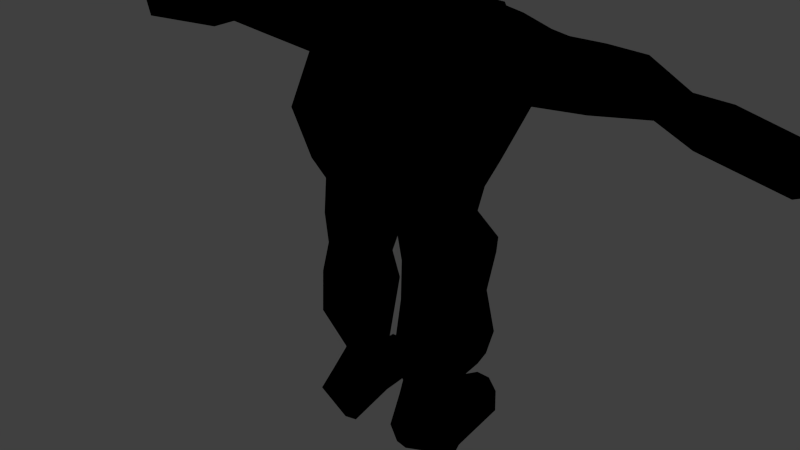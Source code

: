 # Source: RockGolem.blend  (saved by Blender 2.69.0; exported with 4.5.12 LTS)
import bpy
from mathutils import Matrix  # noqa: F401  (used for matrix-valued properties, if any)

bpy.ops.wm.read_factory_settings(use_empty=True)
scene = bpy.context.scene
scene.name = 'Scene'

# ---- collections
col_collection_1 = bpy.data.collections.new('Collection 1'); scene.collection.children.link(col_collection_1)

# ---- materials (node trees are filled in below, after node groups)
mat_material = bpy.data.materials.new('Material')
mat_material.alpha_threshold = 0.0
mat_material.use_transparent_shadow = False
mat_material.roughness = 0.5
mat_material.line_color = (0.0, 0.0, 0.0, 1.0)

# ---- material node trees
mat_material.use_nodes = True; mat_material.node_tree.nodes.clear()
_N = mat_material.node_tree.nodes; _L = mat_material.node_tree.links
n0 = _N.new('NodeUndefined'); n0.name = 'Output'; n0.location = (300, 300)
n0.inputs[1].default_value = 1.0
n1 = _N.new('NodeUndefined'); n1.name = 'Material'; n1.location = (10, 300)
n1.inputs[1].default_value = (0.0, 0.0, 0.0, 1.0)
n1.inputs[2].default_value = 0.0
n1.inputs[3].default_value = (0.0, 0.0, 0.0)
n2 = _N.new('NodeUndefined'); n2.name = 'Texture'; n2.location = (-255, 299)
n2.inputs[0].default_value = (0.0, 0.0, 0.0)
_L.new(n1.outputs[0], n0.inputs[0])
_L.new(n2.outputs[1], n1.inputs[0])

# ---- world
world_world = bpy.data.worlds.new('World'); scene.world = world_world
world_world.color = (0.05088, 0.05088, 0.05088)
world_world.use_sun_shadow = False
world_world.sun_shadow_jitter_overblur = 0.0
world_world.cycles.sampling_method = 'MANUAL'
world_world.cycles.sample_map_resolution = 256

# ---- meshes
me_cube = bpy.data.meshes.new('Cube')
me_cube.from_pydata([(-0.008116, -0.1611, 1.574), (0.005381, 0.5052, 1.356), (0.2783, 0.2224, 1.179), (0.07654, 0.1771, 0.8716), (0.3394, 0.1571, 1.179), (0.1622, 0.2887, 1.338), (0.1364, 0.3846, 1.379), (0.3445, 0.2402, 1.375), (0.2712, -0.123, 1.03), (1.069, 0.1507, 1.602), (1.015, -0.02974, 1.565), (0.3661, 0.2446, 1.593), (0.1056, -0.1216, 0.8004), (0.0, 0.2846, 1.731), (0.1584, 0.2347, 1.748), (0.2047, 0.3985, 1.51), (0.1934, -0.03555, 1.708), (0.3876, -0.06887, 1.497), (0.3365, -0.2256, 1.335), (0.2008, 0.1575, 0.984), (0.1165, -0.1544, 1.441), (-0.00238, 0.205, 0.8901), (0.0, -0.05961, 1.718), (0.5417, 0.04244, 1.737), (1.447, 0.02563, 1.414), (0.006499, 0.5806, 1.515), (0.1864, 0.01488, 1.756), (0.002916, 0.05348, 1.641), (-0.007327, -0.04538, 0.989), (0.3559, -0.1026, 0.005792), (0.0, -0.1248, 1.728), (0.1249, 0.0493, 0.7431), (0.2608, 0.2599, 0.1385), (0.1115, -0.1579, -0.01485), (0.1022, -0.1877, 0.08253), (0.09687, 0.2559, 0.04803), (1.051, -0.01324, 1.62), (1.461, 0.1221, 1.5), (1.473, 0.02888, 1.491), (0.238, -0.06248, 0.2455), (0.3095, -0.08196, 0.4115), (0.2652, -0.1357, 0.6366), (-1.214, 0.2364, 1.379), (-1.223, 0.3153, 1.384), (-0.7762, 0.03837, 1.55), (-0.7689, -0.01738, 1.546), (-0.7762, 0.1306, 1.537), (-1.205, 0.3349, 1.402), (-1.181, 0.1576, 1.384), (-1.268, 0.3073, 1.5), (-1.235, 0.3314, 1.437), (-0.8249, 0.1541, 1.574), (-0.7231, 0.09959, 1.693), (-0.7126, 0.1568, 1.679), (-1.355, 0.2202, 1.559), (-1.078, 0.1827, 1.423), (-0.6073, -0.08471, 1.526), (-0.6653, -0.06752, 1.631), (0.1233, 0.082, 0.4601), (0.1042, 0.02886, 0.4969), (0.3884, 0.08525, 0.8506), (0.3961, 0.04487, 0.6114), (0.1173, 0.09796, 0.3932), (0.3817, 0.104, 0.9027), (0.1815, 0.2231, 1.161), (0.07992, 0.2468, 1.114), (-0.0823, 0.2468, 1.114), (-0.1815, 0.2231, 1.161), (0.08956, 0.214, 1.026), (0.4038, 0.04488, 0.5437), (0.2423, 0.1357, 0.6301), (0.1006, -0.02271, 0.6378), (0.3775, 0.02582, 0.7575), (0.1895, -0.101, 0.9229), (0.2659, -0.1202, 0.8963), (0.002385, 0.2286, 1.012), (0.1042, 0.006484, 0.6015), (-0.2276, 0.1263, 0.8704), (-0.3509, -0.02981, 1.259), (-0.3744, 0.07497, 0.8246), (-0.3221, 0.04336, 1.167), (-0.4385, 0.1318, 1.356), (-0.3869, 0.1548, 1.355), (-0.3474, 0.08289, 0.8828), (-0.3501, 0.1374, 1.31), (0.2301, 0.1306, 0.8717), (0.2701, 0.1573, 1.081), (0.3509, -0.02981, 1.259), (0.3294, -0.09595, 1.264), (0.3039, -0.1743, 1.183), (0.3221, 0.04336, 1.167), (0.4385, 0.1318, 1.356), (0.3869, 0.1548, 1.355), (0.3501, 0.1374, 1.31), (0.311, -0.07642, 1.145), (0.3325, -0.01028, 1.14), (-0.2701, 0.1573, 1.081), (-0.3325, -0.01028, 1.14), (-0.3294, -0.09595, 1.264), (-0.3039, -0.1743, 1.183), (-0.2552, -0.1227, 0.8937), (-0.311, -0.07642, 1.145), (0.09921, 0.1812, 0.9371), (0.1528, 0.1431, 0.8826), (-0.1527, 0.143, 0.8826), (-0.1016, 0.1812, 0.9371), (0.08514, -0.01496, 0.8192), (0.1739, -0.1501, 0.5109), (0.1043, -0.149, 0.5134), (0.3694, 0.01933, 0.7015), (0.3288, 0.07734, 0.3326), (0.2229, 0.1128, 0.3987), (0.1598, 0.1013, 0.3784), (0.3248, -0.04346, 0.6862), (0.3871, 0.04768, 0.4221), (0.3328, -0.04456, 0.6239), (0.3323, -0.04674, 0.5907), (0.3799, -0.01036, 0.4712), (0.3123, 0.1124, 0.3739), (0.287, -0.09433, 0.1364), (0.2994, -0.0632, 0.132), (0.2987, -0.05859, 0.09506), (0.2763, -0.1189, 0.5305), (0.1226, -0.1008, 0.9443), (0.3268, 0.08318, 1.1), (0.3003, -0.1095, 1.147), (0.2396, 0.1899, 1.081), (-0.1887, -0.1013, 0.9227), (-0.1226, -0.1008, 0.9443), (-0.2212, 0.1133, 0.6335), (-0.1233, 0.082, 0.4601), (-0.1042, 0.02886, 0.4969), (-0.3745, 0.01026, 0.737), (-0.3875, -0.006843, 0.5944), (-0.1042, 0.006429, 0.6015), (0.04916, -0.08349, 0.8947), (-0.1971, -0.1014, 0.991), (-0.3003, -0.1095, 1.147), (-0.05648, -0.08349, 0.8947), (-0.3267, 0.08316, 1.1), (-0.3735, -0.01165, 0.6791), (-0.2949, 0.08218, 0.9454), (-0.2396, 0.1899, 1.081), (-0.3365, 0.03956, 0.9244), (-0.3965, -0.02867, 0.5349), (-0.1005, -0.02281, 0.6379), (-0.08514, -0.01496, 0.8192), (-0.1191, -0.04568, 0.6929), (-0.2964, -0.1332, 0.5281), (-0.3369, 0.07534, 0.7373), (-0.174, -0.1501, 0.5109), (-0.1043, -0.149, 0.5134), (-0.1784, -0.1437, 0.4604), (-0.3912, -0.004294, 0.4245), (-0.3205, 0.04841, 0.348), (-0.3352, 0.002241, 0.3188), (-0.2133, 0.1023, 0.4063), (-0.1173, 0.09796, 0.3932), (-0.1594, 0.1008, 0.3788), (-0.3249, -0.06545, 0.6747), (-0.1208, 0.07188, 0.3545), (-0.2805, 0.0821, 0.3895), (-0.287, -0.09433, 0.1364), (-0.2994, -0.0632, 0.132), (-0.2987, -0.05859, 0.09506), (-0.2025, -0.1357, 0.3999), (-0.001915, 0.3924, 1.679), (0.04648, 0.3713, 1.698), (-0.04648, 0.3713, 1.698), (0.1408, 0.4447, 1.48), (-0.138, 0.4421, 1.48), (0.05306, 0.4252, 1.671), (0.01219, 0.5644, 1.409), (-0.05497, 0.4252, 1.671), (0.1231, 0.5563, 1.519), (-0.1267, 0.5448, 1.523), (0.1705, 0.3915, 1.444), (-0.1705, 0.3915, 1.444), (-0.07998, 0.574, 1.563), (0.1044, 0.4355, 1.413), (-0.1024, 0.4338, 1.415), (0.05964, 0.4792, 1.645), (0.07441, 0.5708, 1.562), (0.1419, 0.4583, 1.587), (0.2854, 0.3215, 1.552), (0.1639, 0.4283, 1.587), (0.232, 0.3819, 1.587), (0.1935, 0.3925, 1.582), (0.2245, 0.3471, 1.466), (-0.04143, 0.5693, 1.471), (-0.004743, 0.5748, 1.58), (-0.1421, 0.4586, 1.587), (-0.2854, 0.3215, 1.552), (-0.1639, 0.4283, 1.587), (-0.232, 0.3819, 1.587), (-0.1935, 0.3925, 1.582), (-0.2245, 0.3471, 1.466), (-0.00611, 0.4547, 1.655), (-0.06167, 0.5689, 1.517), (0.03878, 0.3667, 1.315), (0.08076, 0.3744, 1.335), (-0.5417, 0.04244, 1.737), (-1.447, 0.03053, 1.411), (-0.1864, 0.01488, 1.756), (-0.3559, -0.1026, 0.005792), (-0.1211, 0.04375, 0.7439), (-0.2608, 0.2599, 0.1385), (-0.1115, -0.1579, -0.01485), (-0.1022, -0.1877, 0.08253), (-0.09687, 0.2559, 0.04803), (-1.026, 0.02675, 1.596), (-1.475, 0.01381, 1.5), (-1.473, 0.03086, 1.49), (-0.2215, -0.08519, 0.2641), (-0.3279, -0.1074, 0.4091), (-0.2861, -0.1402, 0.63), (1.5, 0.2408, 1.489), (1.447, 0.2517, 1.39), (1.489, 0.1807, 1.382), (1.158, -0.04398, 1.51), (0.06161, -0.08025, 0.1577), (0.2384, -0.1791, 0.09989), (0.1193, -0.1063, 0.2214), (0.3233, -0.02348, -0.007714), (0.163, -0.1651, -0.01851), (0.242, -0.01379, 0.1836), (0.17, 0.3028, 0.005033), (0.2692, 0.3026, 0.0503), (0.1388, 0.1868, 0.1321), (0.3458, 0.1179, 0.06608), (0.1693, 0.3057, 0.1023), (0.2952, 0.2669, -0.01667), (0.215, 0.177, -0.03108), (0.1267, 0.05995, 0.01108), (0.1164, 0.1341, 0.5375), (0.3293, 0.1192, 0.6495), (0.1182, 0.06177, 0.2489), (0.2349, 0.07734, 0.2946), (0.07989, -0.08937, 0.5318), (0.1179, 0.01007, 0.1581), (0.1565, 0.04735, 0.08679), (0.07994, -0.04451, 0.3226), (0.3653, 0.127, 0.4738), (0.06463, 0.09169, 0.8381), (-0.001952, 0.01472, 0.8805), (0.09541, -0.1621, 0.3836), (0.284, -0.1157, 0.7597), (0.1133, -0.1359, 0.6432), (0.262, 0.0002237, 0.2383), (0.1058, 0.1309, 0.7811), (0.131, 0.1065, 0.6701), (0.204, 0.1429, 0.5075), (0.2835, -0.02104, 0.1118), (0.269, 0.1185, 0.7549), (0.3407, 0.02292, 1.025), (0.3724, -0.06754, 0.8658), (0.3486, 0.2454, 1.712), (0.9232, -0.06466, 1.684), (0.8352, -0.07014, 1.729), (0.9451, 0.03535, 1.74), (0.5205, 0.1568, 1.709), (1.015, 0.1547, 1.541), (1.088, 0.05874, 1.647), (1.212, 0.0897, 1.63), (3.725e-09, -0.1568, 1.626), (0.1027, -0.05722, 1.679), (0.0, -0.1193, 1.137), (0.1397, -0.07995, 1.088), (0.2557, -0.2121, 1.149), (-0.01053, 0.5174, 1.632), (0.1167, 0.5076, 1.597), (0.09436, 0.5331, 1.429), (0.1625, 0.46, 1.51), (0.1231, 0.458, 1.664), (0.1822, 0.3864, 1.653), (-0.08596, 0.1274, 1.753), (0.2593, 0.3654, 1.665), (1.217, -0.02461, 1.586), (0.3608, 0.1177, 1.442), (0.827, -0.1006, 1.556), (0.4343, 0.1526, 1.53), (0.3301, 0.07746, 1.314), (0.6349, 0.1535, 1.607), (0.3059, -0.1706, 1.447), (0.5231, -0.005022, 1.526), (0.5036, -0.03448, 1.706), (0.2643, -0.07205, 1.692), (0.5376, 0.1065, 1.534), (0.8, 0.03101, 1.747), (0.9046, 0.1567, 1.65), (0.08119, 0.4541, 1.345), (0.08088, 0.2954, 1.325), (0.00715, 0.2522, 1.134), (-0.003272, 0.3383, 1.305), (0.2442, 0.2957, 1.421), (-0.00332, 0.438, 1.304), (0.1163, -0.2087, 1.325), (0.0, -0.268, 1.381), (9.313e-10, -0.2173, 1.328), (0.1274, 0.162, 1.756), (0.1563, 0.08372, 1.757), (0.09347, -0.1134, 1.615), (-1.5, 0.2414, 1.489), (-1.489, 0.1825, 1.382), (-1.103, 0.06108, 1.44), (-0.06161, -0.08025, 0.1577), (-0.2384, -0.1791, 0.09989), (-0.1193, -0.1063, 0.2214), (-0.3233, -0.02348, -0.007714), (-0.163, -0.1651, -0.01851), (-0.2415, -0.0146, 0.1843), (-0.17, 0.3028, 0.005033), (-0.2692, 0.3026, 0.0503), (-0.1388, 0.1868, 0.1321), (-0.3458, 0.1179, 0.06608), (-0.1693, 0.3057, 0.1023), (-0.2952, 0.2669, -0.01667), (-0.215, 0.177, -0.03108), (-0.1267, 0.05995, 0.01108), (-0.1164, 0.1341, 0.5375), (-0.2917, 0.07114, 0.649), (-0.1182, 0.06177, 0.2489), (-0.2272, 0.0653, 0.303), (-0.07989, -0.08937, 0.5318), (-0.1179, 0.01007, 0.1581), (-0.1565, 0.04735, 0.08679), (-0.07994, -0.04452, 0.3226), (-0.3202, 0.0902, 0.4862), (-0.06463, 0.09169, 0.8381), (-0.0954, -0.1621, 0.3836), (-0.2679, -0.1229, 0.7521), (-0.1133, -0.1359, 0.6432), (-0.2484, -0.02192, 0.2539), (-0.1045, 0.1284, 0.7813), (-0.1284, 0.1022, 0.6712), (-0.2006, 0.1398, 0.5086), (-0.2835, -0.02104, 0.1118), (-0.2742, 0.0995, 0.7527), (-0.3157, 0.01008, 1.021), (-0.324, -0.08206, 0.8499), (-0.3486, 0.2454, 1.712), (-0.9229, -0.06436, 1.684), (-0.8352, -0.07014, 1.729), (-0.9451, 0.0354, 1.74), (-0.5205, 0.1568, 1.709), (-0.9928, 0.1973, 1.518), (-1.068, 0.09757, 1.628), (-1.211, 0.1167, 1.66), (-0.1027, -0.05722, 1.679), (-0.1397, -0.07995, 1.088), (-0.2557, -0.2121, 1.149), (-0.124, 0.5155, 1.597), (-0.08574, 0.5264, 1.43), (-0.1594, 0.4573, 1.51), (-0.1231, 0.458, 1.664), (-0.1822, 0.3864, 1.653), (0.08596, 0.1274, 1.753), (-0.2593, 0.3654, 1.665), (-1.18, 0.04056, 1.545), (-0.3608, 0.1177, 1.442), (-0.827, -0.1006, 1.556), (-0.4343, 0.1526, 1.53), (-0.3301, 0.07746, 1.314), (-0.6349, 0.1535, 1.607), (-0.3059, -0.1706, 1.447), (-0.5231, -0.005022, 1.526), (-0.5036, -0.03448, 1.706), (-0.2643, -0.07205, 1.692), (-0.5376, 0.1065, 1.534), (-0.8, 0.03101, 1.747), (-0.9045, 0.1569, 1.65), (-0.08064, 0.4535, 1.346), (-0.08088, 0.2954, 1.325), (-0.2442, 0.2957, 1.421), (-0.1163, -0.2087, 1.325), (-0.1274, 0.162, 1.756), (-0.1563, 0.08372, 1.757), (-0.09347, -0.1134, 1.615), (-0.2783, 0.2224, 1.179), (-0.07654, 0.1771, 0.8716), (-0.3394, 0.1571, 1.179), (-0.1622, 0.2887, 1.338), (-0.1364, 0.3846, 1.379), (-0.3445, 0.2402, 1.375), (-0.2712, -0.123, 1.03), (-1.049, 0.1962, 1.581), (-0.9826, 0.01672, 1.534), (-0.3661, 0.2446, 1.593), (-0.1056, -0.1216, 0.8004), (-0.1584, 0.2347, 1.748), (-0.2047, 0.3985, 1.51), (-0.1934, -0.03555, 1.708), (-0.3876, -0.06887, 1.497), (-0.3365, -0.2256, 1.335), (-0.2008, 0.1575, 0.984), (-0.1165, -0.1544, 1.441), (-1.447, 0.2572, 1.387)], [], [(261, 10, 287), (99, 393, 98), (99, 384, 350), (100, 384, 339), (349, 128, 28), (98, 137, 99), (101, 78, 97), (102, 21, 68), (102, 19, 3), (103, 19, 85), (103, 249, 3), (104, 333, 77), (104, 394, 379), (105, 394, 66), (105, 21, 379), (106, 12, 244), (106, 243, 31), (107, 41, 247), (107, 245, 40), (108, 245, 107), (108, 247, 238), (109, 235, 72), (61, 115, 69), (110, 248, 237), (242, 118, 111), (111, 251, 242), (111, 237, 236), (112, 251, 111), (112, 236, 62), (113, 61, 109), (113, 246, 41), (114, 40, 110), (114, 242, 69), (115, 61, 113), (69, 117, 114), (116, 69, 115), (40, 122, 107), (117, 69, 116), (117, 40, 114), (118, 237, 111), (118, 242, 110), (119, 39, 221), (248, 120, 225), (120, 248, 119), (225, 121, 252), (121, 225, 120), (121, 29, 252), (122, 40, 116), (122, 41, 107), (123, 12, 73), (123, 267, 28), (124, 4, 90), (124, 254, 86), (125, 8, 94), (125, 88, 89), (126, 2, 86), (126, 19, 64), (100, 136, 384), (127, 330, 388), (128, 349, 127), (28, 138, 244), (129, 335, 320), (129, 337, 334), (326, 131, 323), (319, 157, 335), (131, 326, 130), (323, 145, 331), (132, 339, 79), (338, 141, 83), (320, 140, 132), (215, 150, 331), (134, 323, 131), (134, 334, 205), (135, 12, 123), (135, 28, 244), (136, 100, 127), (136, 349, 384), (137, 98, 101), (137, 384, 99), (138, 28, 128), (138, 388, 244), (139, 380, 96), (139, 338, 80), (140, 320, 133), (140, 330, 132), (141, 77, 83), (141, 338, 394), (142, 394, 96), (142, 378, 67), (143, 338, 83), (143, 79, 339), (144, 215, 133), (335, 156, 327), (145, 323, 134), (331, 147, 388), (146, 328, 244), (146, 388, 205), (147, 331, 145), (147, 205, 388), (148, 215, 144), (327, 153, 144), (149, 320, 132), (149, 79, 337), (150, 215, 148), (331, 151, 323), (151, 331, 150), (151, 329, 323), (152, 329, 150), (152, 148, 214), (153, 214, 144), (332, 154, 322), (153, 155, 214), (213, 162, 306), (155, 153, 154), (155, 332, 214), (327, 161, 154), (133, 159, 140), (157, 319, 130), (335, 158, 156), (158, 335, 157), (158, 321, 156), (159, 330, 140), (159, 133, 215), (160, 321, 157), (160, 130, 326), (161, 327, 156), (161, 322, 154), (162, 204, 306), (162, 213, 332), (163, 204, 162), (163, 332, 310), (164, 204, 163), (164, 310, 336), (165, 329, 152), (165, 214, 213), (270, 182, 269), (273, 167, 274), (175, 198, 189), (167, 13, 274), (168, 354, 355), (6, 176, 294), (169, 271, 272), (382, 180, 371), (170, 390, 353), (348, 377, 264), (269, 181, 270), (172, 25, 271), (172, 1, 352), (173, 354, 168), (13, 167, 166), (174, 271, 25), (174, 270, 272), (353, 191, 351), (175, 352, 353), (176, 6, 169), (25, 198, 178), (177, 390, 170), (177, 382, 373), (291, 200, 6), (178, 351, 269), (179, 271, 169), (179, 6, 290), (180, 382, 170), (180, 352, 371), (181, 269, 171), (181, 273, 270), (182, 270, 174), (269, 190, 178), (183, 272, 270), (294, 188, 184), (184, 11, 294), (276, 186, 274), (185, 15, 183), (185, 273, 274), (186, 276, 184), (274, 187, 185), (187, 274, 186), (187, 15, 185), (188, 15, 184), (188, 294, 176), (189, 352, 175), (189, 25, 172), (190, 269, 182), (190, 25, 178), (191, 354, 351), (191, 353, 390), (373, 196, 177), (192, 387, 357), (193, 354, 191), (390, 196, 192), (194, 390, 192), (194, 357, 355), (195, 390, 194), (195, 355, 193), (196, 373, 192), (196, 390, 177), (197, 269, 173), (171, 166, 167), (198, 25, 189), (198, 175, 178), (199, 295, 290), (199, 291, 293), (200, 291, 199), (200, 290, 6), (38, 37, 277), (44, 386, 345), (289, 262, 9), (370, 53, 363), (219, 10, 24), (279, 258, 285), (260, 289, 282), (23, 289, 260), (289, 23, 288), (285, 288, 23), (23, 26, 285), (258, 288, 285), (263, 277, 37), (10, 284, 287), (98, 392, 78), (44, 368, 365), (45, 365, 360), (344, 53, 52), (363, 51, 370), (345, 46, 44), (48, 386, 304), (53, 370, 52), (57, 366, 342), (78, 392, 362), (261, 9, 217), (277, 24, 38), (24, 277, 219), (28, 135, 123), (385, 50, 49), (310, 164, 163), (42, 55, 48), (386, 45, 360), (303, 43, 42), (214, 165, 152), (334, 131, 130), (79, 149, 132), (334, 130, 319), (148, 152, 150), (321, 158, 157), (388, 146, 244), (205, 147, 145), (328, 146, 205), (330, 100, 339), (214, 148, 144), (78, 101, 98), (388, 128, 127), (338, 139, 96), (348, 22, 391), (332, 163, 162), (204, 164, 336), (327, 154, 153), (322, 161, 156), (329, 151, 150), (334, 134, 131), (130, 160, 157), (335, 129, 334), (320, 149, 337), (332, 155, 154), (205, 145, 134), (385, 49, 347), (253, 85, 63), (361, 82, 81), (357, 194, 192), (273, 171, 167), (6, 179, 169), (387, 192, 373), (166, 173, 168), (380, 82, 383), (365, 45, 44), (366, 57, 56), (302, 54, 49), (396, 47, 43), (338, 97, 80), (329, 165, 213), (362, 80, 78), (330, 159, 215), (327, 133, 320), (327, 144, 133), (388, 138, 128), (368, 46, 363), (321, 160, 326), (322, 156, 321), (15, 176, 169), (368, 81, 359), (390, 193, 191), (378, 142, 96), (52, 370, 369), (354, 193, 355), (394, 142, 67), (302, 49, 396), (392, 98, 393), (64, 68, 65), (360, 57, 342), (273, 181, 171), (271, 179, 290), (355, 195, 194), (352, 170, 353), (351, 175, 353), (351, 178, 175), (338, 143, 339), (337, 129, 320), (394, 67, 66), (390, 195, 193), (386, 55, 345), (384, 137, 101), (21, 105, 66), (392, 56, 365), (1, 172, 271), (56, 392, 366), (337, 77, 333), (21, 75, 65), (243, 106, 244), (255, 72, 60), (29, 121, 120), (41, 122, 116), (241, 59, 58), (247, 108, 107), (246, 113, 109), (246, 109, 72), (253, 63, 60), (238, 76, 59), (245, 108, 238), (12, 106, 31), (380, 139, 80), (246, 74, 73), (267, 73, 8), (349, 136, 127), (29, 120, 119), (39, 119, 248), (237, 118, 110), (31, 71, 247), (267, 123, 73), (234, 62, 58), (41, 115, 113), (253, 70, 250), (254, 63, 19), (248, 110, 40), (251, 70, 235), (8, 125, 89), (4, 92, 91), (25, 182, 174), (15, 186, 184), (166, 197, 173), (273, 183, 270), (15, 188, 176), (25, 190, 182), (56, 360, 365), (287, 91, 280), (257, 10, 36), (257, 279, 10), (10, 279, 284), (280, 7, 11), (256, 260, 280), (256, 299, 260), (254, 95, 94), (17, 88, 87), (29, 119, 221), (17, 87, 281), (255, 254, 8), (246, 73, 12), (235, 109, 61), (18, 89, 88), (301, 264, 0), (22, 30, 265), (14, 299, 256), (236, 112, 111), (251, 112, 62), (280, 11, 256), (352, 189, 172), (4, 93, 281), (287, 280, 282), (288, 258, 259), (296, 266, 267), (273, 185, 183), (287, 282, 261), (27, 300, 275), (52, 201, 344), (5, 292, 291), (219, 277, 10), (272, 183, 15), (296, 267, 268), (281, 278, 284), (290, 1, 271), (4, 86, 2), (38, 218, 37), (279, 257, 258), (286, 301, 20), (300, 26, 23), (284, 17, 281), (26, 16, 285), (279, 17, 284), (17, 286, 283), (285, 286, 17), (21, 102, 3), (287, 284, 278), (285, 16, 286), (285, 17, 279), (352, 180, 170), (4, 2, 7), (299, 14, 13), (354, 173, 269), (15, 187, 186), (14, 274, 13), (274, 14, 276), (299, 275, 300), (299, 13, 275), (15, 169, 272), (290, 200, 199), (297, 20, 0), (271, 174, 272), (28, 267, 266), (297, 296, 20), (18, 17, 283), (382, 177, 170), (278, 93, 91), (6, 294, 5), (1, 290, 295), (2, 294, 7), (268, 267, 8), (296, 283, 20), (18, 283, 268), (296, 298, 266), (254, 124, 90), (381, 67, 378), (11, 7, 294), (11, 184, 276), (292, 75, 66), (36, 10, 277), (394, 104, 77), (283, 296, 268), (5, 291, 6), (24, 218, 38), (24, 10, 218), (298, 296, 297), (297, 395, 374), (19, 86, 254), (21, 3, 243), (27, 26, 300), (295, 199, 293), (299, 300, 260), (293, 291, 292), (277, 262, 36), (16, 26, 22), (2, 5, 294), (5, 65, 292), (22, 26, 27), (330, 127, 100), (21, 243, 244), (249, 103, 85), (303, 42, 202), (202, 48, 304), (345, 47, 385), (43, 345, 42), (43, 303, 396), (201, 52, 369), (45, 386, 44), (47, 345, 43), (345, 51, 46), (48, 202, 42), (396, 50, 47), (347, 54, 211), (50, 396, 49), (50, 385, 47), (51, 363, 46), (51, 345, 370), (46, 368, 44), (53, 344, 363), (54, 347, 49), (54, 302, 211), (55, 386, 48), (55, 42, 345), (57, 360, 56), (58, 236, 241), (58, 250, 234), (59, 250, 58), (59, 241, 238), (60, 235, 253), (60, 254, 255), (61, 242, 235), (242, 114, 110), (62, 236, 58), (62, 234, 251), (63, 254, 60), (19, 103, 3), (41, 116, 115), (64, 5, 2), (65, 5, 64), (250, 76, 71), (394, 105, 379), (66, 381, 292), (67, 381, 66), (79, 143, 83), (68, 21, 65), (68, 64, 19), (69, 242, 61), (40, 117, 116), (70, 253, 235), (70, 251, 250), (71, 238, 247), (71, 31, 250), (72, 235, 60), (72, 255, 246), (12, 135, 244), (8, 74, 255), (74, 8, 73), (74, 246, 255), (75, 21, 66), (75, 292, 65), (76, 238, 71), (76, 250, 59), (380, 84, 81), (333, 104, 379), (384, 101, 97), (337, 83, 77), (339, 132, 330), (19, 102, 68), (80, 362, 380), (81, 368, 361), (359, 84, 362), (82, 380, 81), (82, 361, 383), (83, 337, 79), (77, 141, 394), (84, 359, 81), (84, 380, 362), (85, 19, 63), (85, 253, 249), (88, 125, 94), (2, 126, 64), (8, 89, 268), (281, 90, 4), (87, 95, 90), (88, 17, 18), (19, 126, 86), (89, 18, 268), (90, 281, 87), (4, 124, 86), (280, 92, 7), (91, 287, 278), (92, 280, 91), (92, 4, 7), (93, 4, 91), (93, 278, 281), (94, 87, 88), (94, 8, 254), (95, 87, 94), (95, 254, 90), (96, 394, 338), (96, 380, 378), (97, 78, 80), (97, 338, 384), (393, 99, 350), (341, 210, 386), (37, 218, 216), (222, 39, 245), (342, 366, 369), (374, 350, 349), (371, 352, 1), (289, 288, 259), (212, 211, 303), (243, 3, 249), (360, 342, 341), (367, 395, 377), (392, 364, 367), (250, 31, 249), (251, 234, 250), (368, 359, 365), (241, 236, 220), (380, 383, 378), (197, 166, 171), (249, 253, 250), (340, 344, 375), (377, 0, 264), (355, 357, 389), (375, 376, 356), (269, 197, 171), (32, 230, 228), (372, 295, 293), (217, 9, 216), (298, 297, 374), (393, 364, 392), (31, 243, 249), (366, 201, 369), (382, 381, 373), (1, 295, 371), (378, 383, 373), (350, 384, 349), (374, 395, 364), (393, 350, 364), (39, 248, 40), (261, 282, 289), (387, 373, 383), (20, 283, 286), (218, 261, 217), (265, 16, 22), (210, 358, 386), (30, 264, 265), (364, 350, 374), (381, 382, 372), (372, 382, 371), (265, 264, 301), (202, 212, 303), (202, 304, 358), (297, 0, 395), (301, 16, 265), (301, 0, 20), (21, 328, 379), (27, 376, 203), (295, 372, 371), (293, 292, 372), (358, 210, 346), (378, 373, 381), (218, 10, 261), (374, 349, 266), (216, 9, 263), (21, 244, 328), (231, 227, 229), (35, 230, 226), (368, 363, 361), (33, 240, 233), (240, 239, 225), (289, 259, 262), (252, 29, 223), (34, 33, 224), (263, 37, 216), (366, 367, 391), (216, 218, 217), (220, 34, 222), (221, 39, 222), (224, 29, 221), (233, 226, 232), (224, 223, 29), (223, 233, 232), (366, 392, 367), (252, 228, 240), (225, 239, 236), (225, 252, 240), (226, 233, 35), (227, 226, 230), (229, 227, 32), (228, 252, 32), (227, 230, 32), (224, 233, 223), (229, 252, 223), (223, 232, 231), (231, 232, 226), (32, 252, 229), (240, 228, 35), (231, 226, 227), (35, 228, 230), (229, 223, 231), (33, 233, 224), (251, 235, 242), (389, 340, 375), (225, 236, 237), (256, 11, 276), (34, 224, 221), (14, 256, 276), (238, 241, 245), (236, 239, 220), (220, 33, 34), (34, 221, 222), (301, 286, 16), (35, 233, 240), (220, 240, 33), (203, 366, 391), (241, 220, 222), (341, 386, 360), (222, 245, 241), (240, 220, 239), (375, 344, 376), (261, 289, 9), (361, 387, 383), (340, 361, 344), (358, 212, 202), (212, 358, 211), (282, 280, 260), (263, 9, 262), (12, 31, 247), (246, 12, 247), (339, 384, 338), (262, 277, 263), (262, 259, 36), (246, 247, 41), (347, 211, 358), (28, 266, 349), (22, 348, 30), (258, 257, 259), (40, 245, 39), (36, 259, 257), (361, 340, 387), (248, 225, 237), (23, 260, 300), (362, 365, 359), (369, 343, 342), (201, 366, 203), (374, 266, 298), (365, 362, 392), (376, 201, 203), (27, 356, 376), (370, 385, 346), (381, 372, 292), (304, 386, 358), (209, 311, 315), (325, 310, 324), (333, 334, 337), (336, 308, 204), (208, 309, 207), (377, 391, 367), (206, 313, 315), (302, 396, 303), (326, 305, 321), (211, 302, 303), (307, 329, 213), (305, 307, 208), (306, 307, 213), (309, 306, 204), (318, 317, 311), (309, 204, 308), (308, 317, 318), (205, 333, 328), (336, 325, 313), (310, 321, 324), (310, 325, 336), (311, 209, 318), (312, 315, 311), (314, 206, 312), (313, 206, 336), (312, 206, 315), (309, 308, 318), (314, 308, 336), (308, 316, 317), (316, 311, 317), (206, 314, 336), (325, 209, 313), (316, 312, 311), (209, 315, 313), (314, 316, 308), (207, 309, 318), (335, 327, 320), (345, 385, 370), (201, 376, 344), (213, 214, 332), (208, 306, 309), (347, 346, 385), (323, 329, 326), (321, 305, 324), (305, 208, 207), (208, 307, 306), (395, 367, 364), (209, 325, 318), (305, 207, 325), (346, 347, 358), (326, 307, 305), (307, 326, 329), (325, 324, 305), (370, 343, 369), (30, 348, 264), (22, 27, 203), (391, 22, 203), (330, 331, 388), (377, 348, 391), (377, 395, 0), (330, 215, 331), (351, 354, 269), (346, 210, 343), (342, 343, 341), (332, 322, 310), (210, 341, 343), (207, 318, 325), (363, 344, 361), (370, 346, 343), (310, 322, 321), (340, 357, 387), (328, 333, 379), (389, 357, 340), (334, 333, 205), (335, 334, 319), (316, 314, 312), (168, 13, 166), (13, 168, 355), (375, 13, 389), (389, 13, 355), (375, 356, 13)])
_uv = me_cube.uv_layers.new(name='UVMap')
_uv.uv.foreach_set('vector', [0.2971, 0.8213, 0.2499, 0.8147, 0.2997, 0.6982, 0.635, 0.6212, 0.6082, 0.589, 0.6458, 0.5954, 0.635, 0.6212, 0.6619, 0.6534, 0.6309, 0.6317, 0.7349, 0.2313, 0.726, 0.2658, 0.72, 0.2189, 0.7587, 0.2859, 0.7675, 0.2491, 0.7969, 0.2657, 0.6458, 0.5954, 0.6538, 0.6244, 0.635, 0.6212, 0.6615, 0.6224, 0.6612, 0.5914, 0.6769, 0.6185, 0.1707, 0.5321, 0.1822, 0.5581, 0.1471, 0.5344, 0.1707, 0.5321, 0.1593, 0.506, 0.1877, 0.5379, 0.1858, 0.5185, 0.1593, 0.506, 0.1889, 0.4986, 0.1858, 0.5185, 0.2122, 0.5306, 0.1877, 0.5379, 0.1858, 0.5975, 0.2123, 0.5851, 0.1894, 0.6171, 0.1858, 0.5975, 0.1593, 0.61, 0.1877, 0.5775, 0.1707, 0.584, 0.1593, 0.61, 0.1234, 0.5786, 0.1707, 0.584, 0.1822, 0.5581, 0.1877, 0.5775, 0.2099, 0.8835, 0.2375, 0.8777, 0.2021, 0.9078, 0.07741, 0.6597, 0.104, 0.6599, 0.09175, 0.6823, 0.3721, 0.3225, 0.3438, 0.2938, 0.3822, 0.2862, 0.3721, 0.3225, 0.3972, 0.3522, 0.339, 0.3521, 0.3897, 0.3192, 0.3972, 0.3522, 0.3721, 0.3225, 0.03026, 0.7313, 0.04013, 0.6989, 0.04489, 0.7293, 0.4983, 0.64, 0.5281, 0.6321, 0.4964, 0.6546, 0.3054, 0.3025, 0.3241, 0.2982, 0.306, 0.32, 0.3292, 0.473, 0.3555, 0.4909, 0.339, 0.4973, 0.2915, 0.4632, 0.3176, 0.477, 0.3112, 0.5002, 0.3112, 0.5002, 0.2824, 0.5049, 0.2915, 0.4632, 0.3112, 0.5002, 0.339, 0.4973, 0.3512, 0.5276, 0.3168, 0.5166, 0.2824, 0.5049, 0.3112, 0.5002, 0.3168, 0.5166, 0.3512, 0.5276, 0.313, 0.5276, 0.3238, 0.282, 0.3054, 0.3025, 0.3098, 0.2788, 0.4867, 0.632, 0.4679, 0.6459, 0.4706, 0.6134, 0.5186, 0.5714, 0.4925, 0.5603, 0.5344, 0.5497, 0.5186, 0.5714, 0.5367, 0.5887, 0.5104, 0.6021, 0.3241, 0.2982, 0.3054, 0.3025, 0.3238, 0.282, 0.5104, 0.6021, 0.5023, 0.5804, 0.5186, 0.5714, 0.3255, 0.3067, 0.306, 0.32, 0.3241, 0.2982, 0.339, 0.3521, 0.3444, 0.321, 0.3721, 0.3225, 0.3166, 0.3385, 0.306, 0.32, 0.3255, 0.3067, 0.5023, 0.5804, 0.4925, 0.5603, 0.5186, 0.5714, 0.3176, 0.477, 0.339, 0.4973, 0.3112, 0.5002, 0.5419, 0.562, 0.5367, 0.5887, 0.5344, 0.5497, 0.3553, 0.4218, 0.3626, 0.3915, 0.3718, 0.4305, 0.7691, 0.7607, 0.7691, 0.7912, 0.7597, 0.7729, 0.5124, 0.4907, 0.5248, 0.5207, 0.5053, 0.4899, 0.5256, 0.5058, 0.5155, 0.4817, 0.5248, 0.4878, 0.5155, 0.4817, 0.5256, 0.5058, 0.5124, 0.4907, 0.5155, 0.4817, 0.5055, 0.4574, 0.5248, 0.4878, 0.3444, 0.321, 0.339, 0.3521, 0.3255, 0.3067, 0.3444, 0.321, 0.3438, 0.2938, 0.3721, 0.3225, 0.3676, 0.209, 0.3779, 0.2455, 0.3514, 0.2171, 0.3676, 0.209, 0.3573, 0.1726, 0.3972, 0.1917, 0.496, 0.7436, 0.5092, 0.7679, 0.4831, 0.7583, 0.496, 0.7436, 0.4842, 0.7214, 0.5189, 0.7424, 0.4482, 0.7441, 0.4528, 0.7136, 0.4557, 0.7456, 0.4482, 0.7441, 0.4435, 0.7747, 0.4302, 0.7495, 0.5289, 0.7439, 0.5292, 0.7708, 0.5189, 0.7424, 0.1334, 0.4958, 0.1593, 0.506, 0.1119, 0.5106, 0.7349, 0.2313, 0.7469, 0.2586, 0.726, 0.2658, 0.7514, 0.2414, 0.7366, 0.1947, 0.7764, 0.2124, 0.7675, 0.2491, 0.7587, 0.2859, 0.7514, 0.2414, 0.6782, 0.9446, 0.6782, 0.9712, 0.6572, 0.9675, 0.2507, 0.6153, 0.2822, 0.6096, 0.2478, 0.6339, 0.2507, 0.6153, 0.2204, 0.6293, 0.2413, 0.5914, 0.1682, 0.7409, 0.1925, 0.7834, 0.1623, 0.7953, 0.2749, 0.5879, 0.313, 0.5883, 0.2822, 0.6096, 0.1925, 0.7834, 0.1682, 0.7409, 0.206, 0.7724, 0.1623, 0.7953, 0.1829, 0.8206, 0.1555, 0.8237, 0.7147, 0.716, 0.685, 0.6951, 0.7227, 0.6892, 0.6928, 0.6455, 0.7175, 0.6575, 0.7208, 0.6737, 0.7405, 0.7307, 0.7145, 0.7319, 0.7147, 0.716, 0.7358, 0.1624, 0.7683, 0.1354, 0.7796, 0.1716, 0.1895, 0.8107, 0.1623, 0.7953, 0.1925, 0.7834, 0.1895, 0.8107, 0.2168, 0.826, 0.2035, 0.8459, 0.3875, 0.2186, 0.3779, 0.2455, 0.3676, 0.209, 0.9928, 0.8662, 0.9928, 0.8914, 0.97, 0.8687, 0.7469, 0.2586, 0.7349, 0.2313, 0.7514, 0.2414, 0.7469, 0.2586, 0.7587, 0.2859, 0.726, 0.2658, 0.6538, 0.6244, 0.6458, 0.5954, 0.6615, 0.6224, 0.6538, 0.6244, 0.6619, 0.6534, 0.635, 0.6212, 0.7866, 0.239, 0.7969, 0.2657, 0.7675, 0.2491, 0.6782, 0.9712, 0.6782, 0.9978, 0.6572, 0.9675, 0.7031, 0.6203, 0.7135, 0.595, 0.7249, 0.6175, 0.7031, 0.6203, 0.6928, 0.6455, 0.6879, 0.6071, 0.7145, 0.7319, 0.7405, 0.7307, 0.7223, 0.7525, 0.7145, 0.7319, 0.686, 0.7213, 0.7147, 0.716, 0.1712, 0.6349, 0.1894, 0.6171, 0.1873, 0.6485, 0.7175, 0.6575, 0.6928, 0.6455, 0.7363, 0.6399, 0.7341, 0.6142, 0.7363, 0.6399, 0.7249, 0.6175, 0.1334, 0.6198, 0.1074, 0.6296, 0.1119, 0.6046, 0.7073, 0.667, 0.6928, 0.6455, 0.7208, 0.6737, 0.7073, 0.667, 0.7227, 0.6892, 0.685, 0.6951, 0.7218, 0.769, 0.6916, 0.753, 0.7223, 0.7525, 0.2822, 0.6096, 0.3095, 0.6132, 0.2893, 0.641, 0.1829, 0.8206, 0.1623, 0.7953, 0.1895, 0.8107, 0.1555, 0.8237, 0.1797, 0.8346, 0.1626, 0.8639, 0.2099, 0.9273, 0.1822, 0.9225, 0.2021, 0.9078, 0.1886, 0.8675, 0.1626, 0.8639, 0.2035, 0.8459, 0.1797, 0.8346, 0.1555, 0.8237, 0.1829, 0.8206, 0.1797, 0.8346, 0.2035, 0.8459, 0.1626, 0.8639, 0.737, 0.1362, 0.7358, 0.1624, 0.7141, 0.1372, 0.7579, 0.7694, 0.7374, 0.7939, 0.7218, 0.769, 0.732, 0.7097, 0.7405, 0.7307, 0.7147, 0.716, 0.225, 0.6457, 0.2025, 0.6555, 0.2204, 0.6293, 0.7683, 0.1354, 0.7358, 0.1624, 0.737, 0.1362, 0.1555, 0.8237, 0.1483, 0.7909, 0.1623, 0.7953, 0.786, 0.1383, 0.7796, 0.1716, 0.7683, 0.1354, 0.1483, 0.7909, 0.1412, 0.7582, 0.1623, 0.7953, 0.7692, 0.1225, 0.7925, 0.1051, 0.7683, 0.1354, 0.7692, 0.1225, 0.737, 0.1362, 0.7339, 0.1054, 0.7374, 0.7939, 0.7167, 0.805, 0.7218, 0.769, 0.7154, 0.962, 0.6953, 0.9422, 0.7209, 0.9396, 0.7374, 0.7939, 0.7505, 0.818, 0.7167, 0.805, 0.6999, 0.9162, 0.7334, 0.9206, 0.7432, 0.9396, 0.7505, 0.818, 0.7374, 0.7939, 0.7597, 0.8067, 0.6916, 0.9539, 0.7154, 0.962, 0.6887, 0.982, 0.2893, 0.641, 0.3144, 0.6307, 0.326, 0.6413, 0.7223, 0.7525, 0.704, 0.7366, 0.7145, 0.7319, 0.208, 0.7552, 0.2207, 0.7915, 0.206, 0.7724, 0.2822, 0.6096, 0.3167, 0.5992, 0.3095, 0.6132, 0.3167, 0.5992, 0.2822, 0.6096, 0.313, 0.5883, 0.3167, 0.5992, 0.3512, 0.5888, 0.3095, 0.6132, 0.704, 0.7366, 0.686, 0.7213, 0.7145, 0.7319, 0.704, 0.7366, 0.7223, 0.7525, 0.6916, 0.753, 0.2006, 0.7456, 0.1953, 0.7188, 0.208, 0.7552, 0.2006, 0.7456, 0.206, 0.7724, 0.1682, 0.7409, 0.3144, 0.6307, 0.2893, 0.641, 0.3095, 0.6132, 0.3144, 0.6307, 0.3371, 0.617, 0.326, 0.6413, 0.7334, 0.9206, 0.7677, 0.9249, 0.7432, 0.9396, 0.7334, 0.9206, 0.6999, 0.9162, 0.7022, 0.9013, 0.7344, 0.9132, 0.7677, 0.9249, 0.7334, 0.9206, 0.7344, 0.9132, 0.7022, 0.9013, 0.7201, 0.8986, 0.7439, 0.9117, 0.7677, 0.9249, 0.7344, 0.9132, 0.7439, 0.9117, 0.7201, 0.8986, 0.7392, 0.9016, 0.7654, 0.1064, 0.7925, 0.1051, 0.7692, 0.1225, 0.7654, 0.1064, 0.7339, 0.1054, 0.7667, 0.07233, 0.8296, 0.4166, 0.8122, 0.4059, 0.8284, 0.3832, 0.8448, 0.4175, 0.8682, 0.3974, 0.8628, 0.4331, 0.6082, 0.9582, 0.5917, 0.9536, 0.5893, 0.9408, 0.8682, 0.3974, 0.8917, 0.3774, 0.8628, 0.4331, 0.8682, 0.3734, 0.8448, 0.3538, 0.8628, 0.3388, 0.568, 0.8287, 0.564, 0.8461, 0.5368, 0.8357, 0.5772, 0.8576, 0.6045, 0.8494, 0.5779, 0.8663, 0.9862, 0.9062, 0.9718, 0.9152, 0.9662, 0.8973, 0.3448, 0.6927, 0.3448, 0.714, 0.338, 0.696, 0.748, 0.4386, 0.751, 0.4214, 0.7895, 0.4281, 0.8284, 0.3832, 0.8387, 0.4013, 0.8296, 0.4166, 0.5795, 0.9219, 0.5745, 0.9492, 0.5581, 0.9213, 0.5795, 0.9219, 0.5852, 0.9076, 0.6035, 0.9321, 0.8535, 0.3714, 0.8448, 0.3538, 0.8682, 0.3734, 0.8917, 0.3774, 0.8682, 0.3974, 0.8622, 0.3812, 0.5453, 0.9427, 0.5581, 0.9213, 0.5745, 0.9492, 0.6036, 0.8737, 0.5881, 0.8904, 0.5779, 0.8663, 0.968, 0.9395, 0.9663, 0.9596, 0.9509, 0.9619, 0.944, 0.9423, 0.9473, 0.9187, 0.968, 0.9395, 0.564, 0.8461, 0.568, 0.8287, 0.5772, 0.8576, 0.5745, 0.9492, 0.5917, 0.9536, 0.5936, 0.9661, 0.4076, 0.9268, 0.4076, 0.946, 0.3949, 0.932, 0.7543, 0.5072, 0.7597, 0.5231, 0.7301, 0.5224, 0.0544, 0.8897, 0.03391, 0.89, 0.0312, 0.877, 0.8114, 0.366, 0.8276, 0.3543, 0.8284, 0.3832, 0.5808, 0.8398, 0.6045, 0.8494, 0.5772, 0.8576, 0.5808, 0.8398, 0.568, 0.8287, 0.5904, 0.8234, 0.3946, 0.9127, 0.4076, 0.9076, 0.3949, 0.932, 0.9718, 0.9152, 0.9473, 0.9187, 0.9662, 0.8973, 0.8387, 0.4013, 0.8284, 0.3832, 0.8535, 0.3994, 0.9464, 0.8858, 0.9623, 0.8803, 0.9623, 0.8964, 0.6082, 0.8847, 0.5881, 0.8904, 0.6036, 0.8737, 0.8284, 0.3832, 0.8118, 0.3852, 0.8114, 0.366, 0.5748, 0.8856, 0.5779, 0.8663, 0.5881, 0.8904, 0.5368, 0.8357, 0.5484, 0.8496, 0.5336, 0.8706, 0.5336, 0.8706, 0.5072, 0.8778, 0.5368, 0.8357, 0.5254, 0.9846, 0.5353, 0.9665, 0.5453, 0.9855, 0.566, 0.8841, 0.56, 0.8635, 0.5748, 0.8856, 0.566, 0.8841, 0.572, 0.9047, 0.5511, 0.8987, 0.5501, 0.8824, 0.5402, 0.9013, 0.5336, 0.8706, 0.5511, 0.8987, 0.5555, 0.8811, 0.566, 0.8841, 0.5453, 0.967, 0.5453, 0.9855, 0.5353, 0.9665, 0.5555, 0.8811, 0.56, 0.8635, 0.566, 0.8841, 0.5484, 0.8496, 0.56, 0.8635, 0.5336, 0.8706, 0.5484, 0.8496, 0.5368, 0.8357, 0.564, 0.8461, 0.5893, 0.9408, 0.6035, 0.9321, 0.6082, 0.9582, 0.5893, 0.9408, 0.5745, 0.9492, 0.5795, 0.9219, 0.8118, 0.3852, 0.8284, 0.3832, 0.8122, 0.4059, 0.5736, 0.9661, 0.5745, 0.9492, 0.5936, 0.9661, 0.9663, 0.9596, 0.9651, 0.9796, 0.9509, 0.9619, 0.9663, 0.9596, 0.968, 0.9395, 0.9851, 0.9398, 0.7301, 0.5224, 0.7394, 0.5068, 0.7543, 0.5072, 0.7233, 0.4892, 0.6977, 0.4871, 0.7252, 0.4574, 0.9751, 0.9597, 0.9651, 0.9796, 0.9663, 0.9596, 0.7488, 0.4913, 0.7394, 0.5068, 0.7233, 0.4892, 0.737, 0.4743, 0.7488, 0.4913, 0.7233, 0.4892, 0.731, 0.9585, 0.7209, 0.9403, 0.7411, 0.9396, 0.7411, 0.9581, 0.7411, 0.9766, 0.731, 0.9585, 0.9856, 0.9584, 0.9862, 0.9771, 0.9751, 0.9597, 0.7394, 0.5068, 0.7301, 0.5224, 0.7233, 0.4892, 0.7394, 0.5068, 0.7488, 0.4913, 0.7543, 0.5072, 0.8453, 0.3861, 0.8284, 0.3832, 0.8535, 0.3714, 0.8535, 0.3994, 0.8622, 0.3812, 0.8682, 0.3974, 0.5917, 0.9536, 0.5745, 0.9492, 0.5893, 0.9408, 0.5917, 0.9536, 0.6082, 0.9582, 0.5936, 0.9661, 0.03596, 0.9001, 0.01752, 0.9106, 0.01327, 0.8902, 0.03596, 0.9001, 0.0544, 0.8897, 0.04332, 0.9107, 0.03391, 0.89, 0.0544, 0.8897, 0.03596, 0.9001, 0.03391, 0.89, 0.01327, 0.8902, 0.0312, 0.877, 0.9486, 0.7695, 0.925, 0.7661, 0.9657, 0.7023, 0.8487, 0.8356, 0.8366, 0.7841, 0.8827, 0.7762, 0.9215, 0.6204, 0.9466, 0.668, 0.9214, 0.6635, 0.7597, 0.603, 0.7603, 0.5528, 0.782, 0.536, 0.2414, 0.8523, 0.2499, 0.8147, 0.2497, 0.9314, 0.1661, 0.08014, 0.1567, 0.03568, 0.2406, 0.02805, 0.3448, 0.9147, 0.3472, 0.8142, 0.3671, 0.882, 0.954, 0.5256, 0.9215, 0.6204, 0.9236, 0.5203, 0.9215, 0.6204, 0.954, 0.5256, 0.9573, 0.5924, 0.9726, 0.5163, 0.9573, 0.5924, 0.954, 0.5256, 0.954, 0.5256, 0.9618, 0.4336, 0.9726, 0.5163, 0.9826, 0.6019, 0.9573, 0.5924, 0.9726, 0.5163, 0.938, 0.7003, 0.9657, 0.7023, 0.925, 0.7661, 0.2499, 0.8147, 0.2715, 0.6912, 0.2997, 0.6982, 0.6458, 0.5954, 0.6297, 0.5373, 0.6612, 0.5914, 0.8487, 0.8356, 0.8739, 0.8947, 0.8458, 0.9022, 0.8347, 0.8393, 0.8458, 0.9022, 0.8114, 0.8269, 0.9236, 0.251, 0.9226, 0.2016, 0.9378, 0.1988, 0.782, 0.536, 0.7824, 0.5858, 0.7597, 0.603, 0.8827, 0.7762, 0.8725, 0.833, 0.8487, 0.8356, 0.7785, 0.8433, 0.7785, 0.9076, 0.7708, 0.8756, 0.9226, 0.2016, 0.9215, 0.1524, 0.9378, 0.1988, 0.6059, 0.4079, 0.6454, 0.4332, 0.559, 0.4274, 0.6612, 0.5914, 0.6297, 0.5373, 0.6831, 0.5686, 0.3715, 0.7822, 0.3541, 0.7704, 0.3933, 0.6657, 0.06338, 0.0866, 0.00956, 0.1387, 0.0, 0.1199, 0.00956, 0.1387, 0.06338, 0.0866, 0.08191, 0.1038, 0.3972, 0.1917, 0.3875, 0.2186, 0.3676, 0.209, 0.7701, 0.6421, 0.7957, 0.694, 0.7787, 0.7001, 0.7201, 0.8986, 0.7439, 0.9117, 0.7344, 0.9132, 0.6338, 0.8743, 0.6466, 0.8402, 0.6539, 0.8653, 0.8366, 0.7841, 0.8347, 0.8393, 0.8114, 0.8269, 0.6497, 0.9446, 0.6134, 0.8772, 0.6338, 0.8743, 0.7339, 0.1054, 0.7654, 0.1064, 0.7692, 0.1225, 0.2168, 0.826, 0.1925, 0.7834, 0.206, 0.7724, 0.7227, 0.6892, 0.732, 0.7097, 0.7147, 0.716, 0.2168, 0.826, 0.206, 0.7724, 0.2207, 0.7915, 0.737, 0.1362, 0.7692, 0.1225, 0.7683, 0.1354, 0.3512, 0.5888, 0.3167, 0.5992, 0.313, 0.5883, 0.2375, 0.932, 0.2099, 0.9273, 0.2021, 0.9078, 0.2035, 0.8459, 0.1797, 0.8346, 0.1829, 0.8206, 0.2146, 0.871, 0.1886, 0.8675, 0.2035, 0.8459, 0.7366, 0.1947, 0.7349, 0.2313, 0.72, 0.2189, 0.7339, 0.1054, 0.737, 0.1362, 0.7141, 0.1372, 0.6612, 0.5914, 0.6615, 0.6224, 0.6458, 0.5954, 0.7764, 0.2124, 0.7675, 0.2491, 0.7514, 0.2414, 0.6928, 0.6455, 0.7031, 0.6203, 0.7249, 0.6175, 0.748, 0.4386, 0.8114, 0.4569, 0.7244, 0.4438, 0.7022, 0.9013, 0.7344, 0.9132, 0.7334, 0.9206, 0.7677, 0.9249, 0.7439, 0.9117, 0.7392, 0.9016, 0.7579, 0.7694, 0.7597, 0.8067, 0.7374, 0.7939, 0.3371, 0.617, 0.3144, 0.6307, 0.3095, 0.6132, 0.7925, 0.1051, 0.786, 0.1383, 0.7683, 0.1354, 0.2168, 0.826, 0.1895, 0.8107, 0.1925, 0.7834, 0.206, 0.7724, 0.2006, 0.7456, 0.208, 0.7552, 0.2822, 0.6096, 0.2507, 0.6153, 0.2413, 0.5914, 0.2478, 0.6339, 0.225, 0.6457, 0.2204, 0.6293, 0.7154, 0.962, 0.6916, 0.9539, 0.6953, 0.9422, 0.2035, 0.8459, 0.1829, 0.8206, 0.1895, 0.8107, 0.9089, 0.1158, 0.8775, 0.0598, 0.9322, 0.073, 0.2193, 0.4885, 0.1889, 0.4986, 0.1816, 0.4596, 0.9464, 0.8669, 0.9582, 0.8215, 0.97, 0.8282, 0.7252, 0.4574, 0.737, 0.4743, 0.7233, 0.4892, 0.8448, 0.4175, 0.8535, 0.3994, 0.8682, 0.3974, 0.568, 0.8287, 0.5808, 0.8398, 0.5772, 0.8576, 0.6977, 0.4871, 0.7233, 0.4892, 0.7301, 0.5224, 0.8622, 0.389, 0.8535, 0.3714, 0.8682, 0.3734, 0.7135, 0.595, 0.6958, 0.5533, 0.7164, 0.5403, 0.8458, 0.9022, 0.8347, 0.8393, 0.8487, 0.8356, 0.6454, 0.4332, 0.6059, 0.4079, 0.6239, 0.3826, 0.894, 0.0, 0.902, 0.0368, 0.8775, 0.0598, 0.8013, 0.7511, 0.8058, 0.6876, 0.81, 0.6932, 0.6928, 0.6455, 0.6769, 0.6185, 0.6879, 0.6071, 0.7925, 0.1051, 0.7654, 0.1064, 0.7667, 0.07233, 0.6831, 0.5686, 0.6879, 0.6071, 0.6612, 0.5914, 0.686, 0.7213, 0.704, 0.7366, 0.6916, 0.753, 0.7579, 0.7694, 0.7223, 0.7525, 0.7405, 0.7307, 0.7579, 0.7694, 0.7218, 0.769, 0.7223, 0.7525, 0.7764, 0.2124, 0.7866, 0.239, 0.7675, 0.2491, 0.8058, 0.5147, 0.7943, 0.5752, 0.782, 0.536, 0.1953, 0.7188, 0.2006, 0.7456, 0.1682, 0.7409, 0.3371, 0.617, 0.3095, 0.6132, 0.3512, 0.5888, 0.56, 0.8635, 0.564, 0.8461, 0.5772, 0.8576, 0.81, 0.8433, 0.81, 0.8959, 0.7823, 0.887, 0.9851, 0.9398, 0.9751, 0.9597, 0.9663, 0.9596, 0.7319, 0.5884, 0.7341, 0.6142, 0.7249, 0.6175, 0.9378, 0.1988, 0.9215, 0.1524, 0.9573, 0.1784, 0.9651, 0.9796, 0.9751, 0.9597, 0.9862, 0.9771, 0.1593, 0.61, 0.1334, 0.6198, 0.1119, 0.6046, 0.7736, 0.7607, 0.7787, 0.7001, 0.8013, 0.7511, 0.6297, 0.5373, 0.6458, 0.5954, 0.6082, 0.589, 0.1119, 0.5106, 0.1471, 0.5344, 0.1234, 0.5367, 0.5664, 0.3826, 0.6059, 0.4079, 0.559, 0.4274, 0.8448, 0.4175, 0.8387, 0.4013, 0.8535, 0.3994, 0.6045, 0.8494, 0.5808, 0.8398, 0.5904, 0.8234, 0.7411, 0.9396, 0.7411, 0.9581, 0.731, 0.9585, 0.9473, 0.9187, 0.971, 0.9319, 0.968, 0.9395, 0.9509, 0.9619, 0.944, 0.9423, 0.968, 0.9395, 0.9509, 0.9619, 0.9341, 0.9527, 0.944, 0.9423, 0.6928, 0.6455, 0.7073, 0.667, 0.685, 0.6951, 0.2204, 0.6293, 0.2507, 0.6153, 0.2478, 0.6339, 0.1593, 0.61, 0.1119, 0.6046, 0.1234, 0.5786, 0.9851, 0.9398, 0.9856, 0.9584, 0.9751, 0.9597, 0.6572, 0.9446, 0.6572, 1.001, 0.6354, 0.9852, 0.6619, 0.6534, 0.6538, 0.6244, 0.6615, 0.6224, 0.1822, 0.5581, 0.1707, 0.584, 0.1234, 0.5786, 0.8338, 0.9398, 0.8226, 0.8833, 0.8458, 0.9022, 0.8442, 0.9609, 0.8586, 0.9554, 0.8586, 0.9774, 0.6239, 0.3826, 0.6814, 0.3826, 0.6454, 0.4332, 0.2204, 0.6293, 0.1894, 0.6171, 0.2123, 0.5851, 0.1822, 0.5581, 0.1501, 0.5568, 0.1234, 0.5367, 0.1822, 0.8893, 0.2099, 0.8835, 0.2021, 0.9078, 0.4683, 0.6765, 0.4964, 0.6546, 0.5054, 0.6816, 0.5055, 0.4574, 0.5155, 0.4817, 0.5124, 0.4907, 0.3438, 0.2938, 0.3444, 0.321, 0.3255, 0.3067, 0.04617, 0.7847, 0.07395, 0.7439, 0.0864, 0.7559, 0.3822, 0.2862, 0.3897, 0.3192, 0.3721, 0.3225, 0.4679, 0.6459, 0.4867, 0.632, 0.4983, 0.64, 0.4679, 0.6459, 0.4983, 0.64, 0.4964, 0.6546, 0.2193, 0.4885, 0.1816, 0.4596, 0.1955, 0.458, 0.04489, 0.7293, 0.07333, 0.7162, 0.07395, 0.7439, 0.0204, 0.7636, 0.03026, 0.7313, 0.04489, 0.7293, 0.05081, 0.6595, 0.07741, 0.6597, 0.09175, 0.6823, 0.7135, 0.595, 0.7031, 0.6203, 0.6879, 0.6071, 0.3339, 0.2627, 0.3336, 0.2272, 0.3514, 0.2171, 0.3573, 0.1726, 0.3514, 0.2171, 0.3274, 0.1932, 0.7587, 0.2859, 0.7469, 0.2586, 0.7514, 0.2414, 0.5055, 0.4574, 0.5124, 0.4907, 0.5053, 0.4899, 0.5107, 0.5186, 0.5053, 0.4899, 0.5248, 0.5207, 0.339, 0.4973, 0.3176, 0.477, 0.3292, 0.473, 0.09175, 0.6823, 0.06758, 0.7056, 0.04013, 0.6989, 0.3573, 0.1726, 0.3676, 0.209, 0.3514, 0.2171, 0.1028, 0.7386, 0.08693, 0.7736, 0.0864, 0.7559, 0.3438, 0.2938, 0.3241, 0.2982, 0.3238, 0.282, 0.2193, 0.4885, 0.251, 0.4952, 0.2415, 0.5242, 0.6082, 0.9506, 0.6354, 0.9446, 0.6354, 0.9936, 0.5248, 0.5207, 0.5344, 0.5497, 0.4925, 0.5603, 0.2824, 0.5049, 0.251, 0.4952, 0.2464, 0.4728, 0.4528, 0.7136, 0.4482, 0.7441, 0.4302, 0.7495, 0.3372, 0.9711, 0.3256, 0.9258, 0.3372, 0.9194, 0.5745, 0.9492, 0.5548, 0.9567, 0.5453, 0.9427, 0.56, 0.8635, 0.5501, 0.8824, 0.5336, 0.8706, 0.8622, 0.389, 0.8453, 0.3861, 0.8535, 0.3714, 0.572, 0.9047, 0.5748, 0.8856, 0.5881, 0.8904, 0.56, 0.8635, 0.5484, 0.8496, 0.564, 0.8461, 0.5745, 0.9492, 0.5736, 0.9661, 0.5548, 0.9567, 0.8226, 0.8833, 0.8114, 0.8269, 0.8458, 0.9022, 0.3372, 0.8678, 0.3372, 0.9194, 0.3141, 0.8804, 0.1358, 0.05055, 0.1157, 0.08403, 0.1039, 0.07128, 0.1358, 0.05055, 0.1661, 0.08014, 0.1157, 0.08403, 0.2499, 0.8147, 0.2375, 0.7648, 0.2715, 0.6912, 0.4835, 0.8575, 0.519, 0.8222, 0.5072, 0.8778, 0.3471, 0.9586, 0.3448, 0.9147, 0.3933, 0.9309, 0.9011, 0.4756, 0.924, 0.418, 0.9236, 0.5203, 0.4842, 0.7214, 0.4707, 0.7484, 0.4557, 0.7456, 0.4341, 0.8359, 0.4435, 0.7747, 0.4585, 0.7776, 0.3428, 0.458, 0.3553, 0.4218, 0.3718, 0.4305, 0.4341, 0.8359, 0.4585, 0.7776, 0.4833, 0.7973, 0.4683, 0.6765, 0.4842, 0.7214, 0.4528, 0.7136, 0.3339, 0.2627, 0.3514, 0.2171, 0.3779, 0.2455, 0.5281, 0.6321, 0.4983, 0.64, 0.5074, 0.6191, 0.4076, 0.7854, 0.4302, 0.7495, 0.4435, 0.7747, 0.3508, 0.03659, 0.3918, 0.02852, 0.3798, 0.04402, 1.0, 0.06628, 0.9826, 0.05579, 1.0, 0.0, 0.9051, 0.426, 0.924, 0.418, 0.9011, 0.4756, 0.3512, 0.5276, 0.3168, 0.5166, 0.3112, 0.5002, 0.2824, 0.5049, 0.3168, 0.5166, 0.313, 0.5276, 0.4835, 0.8575, 0.5072, 0.8778, 0.5024, 0.9076, 0.6035, 0.9321, 0.5893, 0.9408, 0.5795, 0.9219, 0.5092, 0.7679, 0.4968, 0.8001, 0.4833, 0.7973, 0.3954, 0.8403, 0.4076, 0.814, 0.4076, 0.8631, 0.9573, 0.5924, 0.9826, 0.6019, 0.956, 0.63, 0.3589, 0.1131, 0.4059, 0.1533, 0.3573, 0.1726, 0.572, 0.9047, 0.566, 0.8841, 0.5748, 0.8856, 0.3902, 0.9048, 0.3671, 0.882, 0.3715, 0.7822, 0.1896, 0.932, 0.1896, 0.9823, 0.1528, 0.9337, 0.9378, 0.1988, 0.954, 0.2454, 0.9236, 0.251, 0.06459, 0.5152, 0.118, 0.5555, 0.06774, 0.5362, 0.08191, 0.1038, 0.06338, 0.0866, 0.1157, 0.08403, 0.5779, 0.8663, 0.5748, 0.8856, 0.56, 0.8635, 0.3589, 0.1131, 0.3573, 0.1726, 0.33, 0.1637, 0.4833, 0.7973, 0.4844, 0.8323, 0.4392, 0.8487, 0.8827, 0.9554, 0.8827, 0.9751, 0.8586, 0.9566, 0.5092, 0.7679, 0.5189, 0.7424, 0.5292, 0.7708, 0.7669, 0.9981, 0.7417, 0.96, 0.7704, 0.9741, 0.1661, 0.08014, 0.1358, 0.05055, 0.1567, 0.03568, 0.3032, 0.0229, 0.3508, 0.03659, 0.3527, 0.08266, 0.9441, 0.4256, 0.9618, 0.4336, 0.954, 0.5256, 0.1528, 0.9483, 0.1311, 0.9174, 0.1528, 0.8777, 0.3178, 0.00233, 0.3194, 0.01552, 0.2406, 0.02805, 0.2375, 0.7648, 0.2592, 0.6555, 0.2715, 0.6912, 0.2789, 0.07762, 0.3032, 0.0229, 0.3049, 0.08877, 0.2406, 0.02805, 0.3032, 0.0229, 0.2789, 0.07762, 0.1822, 0.5581, 0.1707, 0.5321, 0.1877, 0.5379, 0.2997, 0.6982, 0.2715, 0.6912, 0.3076, 0.6562, 0.4076, 0.458, 0.4076, 0.5382, 0.3987, 0.5197, 0.2406, 0.02805, 0.2789, 0.07762, 0.1661, 0.08014, 0.9473, 0.9187, 0.9718, 0.9152, 0.971, 0.9319, 0.5092, 0.7679, 0.5292, 0.7708, 0.519, 0.8222, 0.924, 0.418, 0.9051, 0.426, 0.8917, 0.3774, 0.8448, 0.3538, 0.8535, 0.3714, 0.8284, 0.3832, 0.5453, 0.9484, 0.5453, 0.967, 0.5353, 0.9665, 0.9051, 0.426, 0.8628, 0.4331, 0.8917, 0.3774, 0.8628, 0.4331, 0.9051, 0.426, 0.8686, 0.4529, 0.924, 0.418, 0.9328, 0.3629, 0.9441, 0.4256, 0.924, 0.418, 0.8917, 0.3774, 0.9328, 0.3629, 0.56, 0.8635, 0.5772, 0.8576, 0.5779, 0.8663, 0.01327, 0.8902, 0.03391, 0.89, 0.03596, 0.9001, 0.3943, 0.09427, 0.3527, 0.08266, 0.3798, 0.04402, 0.6045, 0.8494, 0.6036, 0.8737, 0.5779, 0.8663, 0.3972, 0.1917, 0.3573, 0.1726, 0.4059, 0.1533, 0.3943, 0.09427, 0.3589, 0.1131, 0.3527, 0.08266, 0.3031, 0.1195, 0.2789, 0.07762, 0.3049, 0.08877, 0.4076, 0.9076, 0.4076, 0.9268, 0.3949, 0.932, 0.3087, 0.8258, 0.3229, 0.7954, 0.3372, 0.8164, 0.568, 0.8287, 0.5368, 0.8357, 0.5449, 0.8133, 0.0, 0.91, 0.01327, 0.8902, 0.01752, 0.9106, 0.1074, 0.4856, 0.04299, 0.494, 0.0564, 0.4685, 0.3076, 0.972, 0.2703, 0.9485, 0.3076, 0.9479, 0.3589, 0.1131, 0.3049, 0.08877, 0.3527, 0.08266, 0.3031, 0.1195, 0.3049, 0.08877, 0.33, 0.1637, 0.3589, 0.1131, 0.3964, 0.1069, 0.4059, 0.1533, 0.4842, 0.7214, 0.496, 0.7436, 0.4831, 0.7583, 0.06459, 0.5992, 0.1119, 0.6046, 0.1074, 0.6296, 0.0, 0.463, 0.0564, 0.4685, 0.04299, 0.494, 0.5072, 0.8778, 0.5336, 0.8706, 0.5402, 0.9013, 0.118, 0.5555, 0.1501, 0.5568, 0.1234, 0.5786, 0.1039, 0.07128, 0.1157, 0.08403, 0.06338, 0.0866, 0.1593, 0.61, 0.1858, 0.5975, 0.1894, 0.6171, 0.3049, 0.08877, 0.3589, 0.1131, 0.33, 0.1637, 0.05612, 0.8692, 0.0544, 0.8897, 0.0312, 0.877, 0.7463, 0.9965, 0.7417, 0.96, 0.7669, 0.9981, 0.2497, 0.9314, 0.2499, 0.8147, 0.288, 0.9479, 0.3954, 0.9819, 0.4076, 0.946, 0.4076, 0.9866, 0.7847, 0.3616, 0.7501, 0.3751, 0.7527, 0.3442, 0.5286, 0.717, 0.5189, 0.7424, 0.4842, 0.7214, 0.1528, 0.9081, 0.16, 0.8873, 0.1822, 0.8893, 0.9477, 0.3874, 0.9618, 0.4336, 0.9441, 0.4256, 0.01752, 0.9106, 0.03596, 0.9001, 0.04332, 0.9107, 0.924, 0.418, 0.9441, 0.4256, 0.9236, 0.5203, 0.07181, 0.5576, 0.06774, 0.5362, 0.118, 0.5555, 0.9657, 0.7023, 0.9466, 0.668, 0.964, 0.6589, 0.3194, 0.01552, 0.3178, 0.00233, 0.4076, 0.0, 0.1074, 0.4856, 0.06459, 0.5152, 0.04299, 0.494, 0.06459, 0.5152, 0.1234, 0.5367, 0.118, 0.5555, 0.9795, 0.3467, 0.9618, 0.4336, 0.9477, 0.3874, 0.7366, 0.1947, 0.7514, 0.2414, 0.7349, 0.2313, 0.1528, 0.9081, 0.1822, 0.8893, 0.2021, 0.9078, 0.2122, 0.5306, 0.1858, 0.5185, 0.1889, 0.4986, 0.6497, 0.9446, 0.6338, 0.8743, 0.6887, 0.9337, 0.6887, 0.9337, 0.6539, 0.8653, 0.6783, 0.8463, 0.7885, 0.6305, 0.8058, 0.6876, 0.7701, 0.6421, 0.6134, 0.8772, 0.6421, 0.8214, 0.6338, 0.8743, 0.6134, 0.8772, 0.6497, 0.9446, 0.6301, 0.9345, 0.954, 0.2454, 0.9378, 0.1988, 0.9573, 0.1784, 0.8347, 0.8393, 0.8366, 0.7841, 0.8487, 0.8356, 0.6082, 0.8733, 0.6421, 0.8214, 0.6134, 0.8772, 0.7885, 0.6305, 0.7824, 0.5858, 0.7943, 0.5752, 0.6539, 0.8653, 0.6887, 0.9337, 0.6338, 0.8743, 0.8013, 0.7511, 0.7957, 0.694, 0.8058, 0.6876, 0.9322, 0.073, 0.902, 0.0368, 0.9528, 0.006642, 0.7957, 0.694, 0.8013, 0.7511, 0.7787, 0.7001, 0.7957, 0.694, 0.7701, 0.6421, 0.8058, 0.6876, 0.7824, 0.5858, 0.782, 0.536, 0.7943, 0.5752, 0.7824, 0.5858, 0.7885, 0.6305, 0.7597, 0.603, 0.8725, 0.833, 0.8739, 0.8947, 0.8487, 0.8356, 0.7603, 0.5528, 0.7609, 0.5026, 0.782, 0.536, 0.902, 0.0368, 0.9322, 0.073, 0.8775, 0.0598, 0.902, 0.0368, 0.894, 0.0, 0.9528, 0.006642, 0.6466, 0.8402, 0.6887, 0.818, 0.6539, 0.8653, 0.3954, 0.7074, 0.4052, 0.6724, 0.4052, 0.7391, 0.6059, 0.4079, 0.5664, 0.3826, 0.6239, 0.3826, 0.0864, 0.7559, 0.07107, 0.8087, 0.04617, 0.7847, 0.0864, 0.7559, 0.1029, 0.7036, 0.1028, 0.7386, 0.07395, 0.7439, 0.1029, 0.7036, 0.0864, 0.7559, 0.07395, 0.7439, 0.04617, 0.7847, 0.04489, 0.7293, 0.1955, 0.458, 0.2464, 0.4728, 0.2193, 0.4885, 0.5054, 0.6816, 0.4842, 0.7214, 0.4683, 0.6765, 0.5074, 0.6191, 0.5367, 0.5887, 0.5281, 0.6321, 0.5367, 0.5887, 0.5186, 0.5714, 0.5344, 0.5497, 0.08693, 0.7736, 0.07107, 0.8087, 0.0864, 0.7559, 0.313, 0.5276, 0.2749, 0.5277, 0.2824, 0.5049, 0.5077, 0.6958, 0.4842, 0.7214, 0.5054, 0.6816, 0.1593, 0.506, 0.1858, 0.5185, 0.1877, 0.5379, 0.3438, 0.2938, 0.3255, 0.3067, 0.3241, 0.2982, 0.1119, 0.5106, 0.06459, 0.5152, 0.1074, 0.4856, 0.1234, 0.5367, 0.06459, 0.5152, 0.1119, 0.5106, 0.1029, 0.7036, 0.07333, 0.7162, 0.06758, 0.7056, 0.1593, 0.61, 0.1707, 0.584, 0.1877, 0.5775, 0.1234, 0.5786, 0.06459, 0.5992, 0.118, 0.5555, 0.1119, 0.6046, 0.06459, 0.5992, 0.1234, 0.5786, 0.7227, 0.6892, 0.7073, 0.667, 0.7208, 0.6737, 0.1471, 0.5344, 0.1822, 0.5581, 0.1234, 0.5367, 0.1471, 0.5344, 0.1119, 0.5106, 0.1593, 0.506, 0.5104, 0.6021, 0.5367, 0.5887, 0.5074, 0.6191, 0.339, 0.3521, 0.3166, 0.3385, 0.3255, 0.3067, 0.251, 0.4952, 0.2193, 0.4885, 0.2464, 0.4728, 0.251, 0.4952, 0.2824, 0.5049, 0.2415, 0.5242, 0.06758, 0.7056, 0.04489, 0.7293, 0.04013, 0.6989, 0.06758, 0.7056, 0.09175, 0.6823, 0.1029, 0.7036, 0.4964, 0.6546, 0.5281, 0.6321, 0.5054, 0.6816, 0.4964, 0.6546, 0.4683, 0.6765, 0.4679, 0.6459, 0.9928, 0.8411, 0.9928, 0.8662, 0.97, 0.8687, 0.3274, 0.1932, 0.3336, 0.2272, 0.3059, 0.2383, 0.3336, 0.2272, 0.3274, 0.1932, 0.3514, 0.2171, 0.3336, 0.2272, 0.3339, 0.2627, 0.3059, 0.2383, 0.1501, 0.5568, 0.1822, 0.5581, 0.1234, 0.5786, 0.1501, 0.5568, 0.118, 0.5555, 0.1234, 0.5367, 0.07333, 0.7162, 0.04489, 0.7293, 0.06758, 0.7056, 0.07333, 0.7162, 0.1029, 0.7036, 0.07395, 0.7439, 0.81, 0.9485, 0.7961, 0.9177, 0.81, 0.8959, 0.2123, 0.5851, 0.1858, 0.5975, 0.1877, 0.5775, 0.6619, 0.6534, 0.6615, 0.6224, 0.6769, 0.6185, 0.2204, 0.6293, 0.1873, 0.6485, 0.1894, 0.6171, 0.685, 0.6951, 0.7147, 0.716, 0.686, 0.7213, 0.1593, 0.506, 0.1707, 0.5321, 0.1471, 0.5344, 0.6879, 0.6071, 0.6831, 0.5686, 0.7135, 0.595, 0.97, 0.8282, 0.97, 0.8803, 0.9464, 0.8669, 0.6804, 0.5346, 0.697, 0.5648, 0.6831, 0.5686, 0.9582, 0.8215, 0.97, 0.7762, 0.97, 0.8282, 0.6958, 0.5533, 0.6781, 0.5115, 0.7164, 0.5403, 0.1873, 0.6485, 0.2204, 0.6293, 0.2025, 0.6555, 0.1894, 0.6171, 0.1712, 0.6349, 0.1593, 0.61, 0.7961, 0.9177, 0.7823, 0.887, 0.81, 0.8959, 0.697, 0.5648, 0.7135, 0.595, 0.6831, 0.5686, 0.1889, 0.4986, 0.1593, 0.506, 0.1816, 0.4596, 0.1889, 0.4986, 0.2193, 0.4885, 0.2122, 0.5306, 0.4435, 0.7747, 0.4482, 0.7441, 0.4557, 0.7456, 0.1074, 0.4856, 0.1334, 0.4958, 0.1119, 0.5106, 0.3274, 0.1932, 0.3153, 0.1563, 0.33, 0.1637, 0.4833, 0.7973, 0.4831, 0.7583, 0.5092, 0.7679, 0.4585, 0.7776, 0.4707, 0.7484, 0.4831, 0.7583, 0.4435, 0.7747, 0.4341, 0.8359, 0.4076, 0.7854, 0.5286, 0.717, 0.5289, 0.7439, 0.5189, 0.7424, 0.3153, 0.1563, 0.3031, 0.1195, 0.33, 0.1637, 0.4831, 0.7583, 0.4833, 0.7973, 0.4585, 0.7776, 0.5092, 0.7679, 0.496, 0.7436, 0.5189, 0.7424, 0.4835, 0.8575, 0.4963, 0.8127, 0.519, 0.8222, 0.3372, 0.8164, 0.3372, 0.8678, 0.3087, 0.8258, 0.3256, 0.9258, 0.3141, 0.8804, 0.3372, 0.9194, 0.4963, 0.8127, 0.5092, 0.7679, 0.519, 0.8222, 0.3229, 0.7954, 0.3372, 0.765, 0.3372, 0.8164, 0.4968, 0.8001, 0.4844, 0.8323, 0.4833, 0.7973, 0.4557, 0.7456, 0.4585, 0.7776, 0.4435, 0.7747, 0.4557, 0.7456, 0.4528, 0.7136, 0.4842, 0.7214, 0.4707, 0.7484, 0.4585, 0.7776, 0.4557, 0.7456, 0.4707, 0.7484, 0.4842, 0.7214, 0.4831, 0.7583, 0.7249, 0.6175, 0.7363, 0.6399, 0.6928, 0.6455, 0.7249, 0.6175, 0.7135, 0.595, 0.7319, 0.5884, 0.6769, 0.6185, 0.6612, 0.5914, 0.6879, 0.6071, 0.6769, 0.6185, 0.6928, 0.6455, 0.6619, 0.6534, 0.6082, 0.589, 0.635, 0.6212, 0.6309, 0.6317, 0.5384, 0.4131, 0.5178, 0.3895, 0.5307, 0.3749, 0.7704, 0.9741, 0.7417, 0.96, 0.7704, 0.9467, 0.3952, 0.3937, 0.3626, 0.3915, 0.3972, 0.3522, 0.9826, 0.1697, 0.9726, 0.2557, 0.9573, 0.1784, 0.7527, 0.3442, 0.7233, 0.2943, 0.7587, 0.2859, 0.6082, 0.9089, 0.6035, 0.9321, 0.5852, 0.9076, 0.9215, 0.6204, 0.9573, 0.5924, 0.956, 0.63, 0.7752, 0.7785, 0.7708, 0.7796, 0.81, 0.7607, 0.104, 0.6599, 0.1275, 0.6555, 0.1131, 0.6764, 0.5664, 0.3826, 0.559, 0.4274, 0.5384, 0.4131, 0.7059, 0.4365, 0.7501, 0.3751, 0.751, 0.4214, 0.6814, 0.3826, 0.7011, 0.37, 0.7059, 0.4365, 0.1029, 0.7036, 0.09175, 0.6823, 0.1131, 0.6764, 0.2824, 0.5049, 0.2749, 0.5277, 0.2415, 0.5242, 0.8739, 0.8947, 0.8827, 0.9423, 0.8458, 0.9022, 0.04617, 0.7847, 0.07107, 0.8087, 0.02852, 0.8249, 0.7135, 0.595, 0.7164, 0.5403, 0.7319, 0.5884, 0.8453, 0.3822, 0.8622, 0.3812, 0.8535, 0.3994, 0.2122, 0.5306, 0.2193, 0.4885, 0.2415, 0.5242, 0.9011, 0.2953, 0.9236, 0.251, 0.924, 0.3521, 0.751, 0.4214, 0.7729, 0.4124, 0.7895, 0.4281, 0.8628, 0.3388, 0.8686, 0.3187, 0.9051, 0.3441, 0.924, 0.3521, 0.9441, 0.3448, 0.9328, 0.4074, 0.8284, 0.3832, 0.8453, 0.3822, 0.8535, 0.3994, 0.4663, 0.9482, 0.4663, 0.9749, 0.4348, 0.9665, 0.0544, 0.9313, 0.01752, 0.9106, 0.04332, 0.9107, 0.3933, 0.6657, 0.3541, 0.7704, 0.3665, 0.6555, 0.81, 0.9485, 0.81, 0.962, 0.773, 0.9564, 0.6958, 0.339, 0.7011, 0.37, 0.6814, 0.3826, 0.09175, 0.6823, 0.104, 0.6599, 0.1131, 0.6764, 0.9726, 0.2557, 0.954, 0.2454, 0.9573, 0.1784, 0.0312, 0.9472, 0.05612, 0.9526, 0.05413, 0.9762, 0.0, 0.91, 0.01752, 0.9106, 0.01342, 0.9318, 0.1074, 0.6296, 0.0564, 0.6468, 0.04299, 0.6204, 0.7233, 0.2943, 0.726, 0.2658, 0.7587, 0.2859, 0.7527, 0.3442, 0.7501, 0.3751, 0.7011, 0.37, 0.6958, 0.339, 0.7233, 0.2943, 0.7011, 0.37, 0.5107, 0.5186, 0.5248, 0.5207, 0.4925, 0.5603, 0.3715, 0.7822, 0.3671, 0.882, 0.3472, 0.8142, 0.0, 0.6525, 0.04299, 0.6204, 0.0564, 0.6468, 0.3527, 0.08266, 0.3049, 0.08877, 0.3032, 0.0229, 0.288, 0.9479, 0.2971, 0.8213, 0.3076, 0.9393, 0.3443, 0.01993, 0.3194, 0.01552, 0.4076, 0.0, 0.5178, 0.3895, 0.4805, 0.3718, 0.5307, 0.3749, 0.3986, 0.0002178, 0.3918, 0.02852, 0.3443, 0.01993, 0.7011, 0.37, 0.7233, 0.2943, 0.7527, 0.3442, 0.05612, 0.9526, 0.0312, 0.9472, 0.0544, 0.9313, 0.0544, 0.9313, 0.0312, 0.9472, 0.01342, 0.9318, 0.3443, 0.01993, 0.3918, 0.02852, 0.3508, 0.03659, 0.1371, 0.9615, 0.1528, 0.9483, 0.1528, 0.9956, 0.417, 0.3284, 0.5046, 0.3479, 0.4805, 0.3718, 0.7847, 0.3616, 0.7729, 0.4124, 0.7501, 0.3751, 0.3508, 0.03659, 0.3194, 0.01552, 0.3443, 0.01993, 0.3508, 0.03659, 0.3798, 0.04402, 0.3527, 0.08266, 0.1528, 0.9081, 0.1822, 0.9225, 0.16, 0.9266, 0.9477, 0.3874, 0.9441, 0.3448, 0.9618, 0.3371, 0.01752, 0.9106, 0.0544, 0.9313, 0.01342, 0.9318, 0.07181, 0.5576, 0.118, 0.5555, 0.06774, 0.578, 0.5254, 0.9484, 0.5254, 0.9882, 0.5101, 0.9746, 0.1074, 0.6296, 0.04299, 0.6204, 0.06459, 0.5992, 0.288, 0.9479, 0.2499, 0.8147, 0.2971, 0.8213, 0.7527, 0.3442, 0.7587, 0.2859, 0.8051, 0.3036, 0.8942, 0.7762, 0.9214, 0.6635, 0.938, 0.7003, 0.1528, 0.9081, 0.2021, 0.9078, 0.1822, 0.9225, 0.6012, 0.472, 0.6082, 0.4906, 0.557, 0.4851, 0.4987, 0.921, 0.5208, 0.9103, 0.5154, 0.9349, 0.3954, 0.6458, 0.4076, 0.6185, 0.4076, 0.6724, 0.003268, 0.8653, 0.06156, 0.8494, 0.05971, 0.8692, 0.3933, 0.5176, 0.3759, 0.528, 0.37, 0.4961, 0.9215, 0.6204, 0.956, 0.63, 0.9466, 0.668, 0.5248, 0.4878, 0.5055, 0.4574, 0.5278, 0.4581, 0.4074, 0.4298, 0.4076, 0.4546, 0.3948, 0.4576, 0.938, 0.7003, 0.925, 0.7661, 0.8942, 0.7762, 0.4076, 0.6185, 0.3987, 0.5563, 0.4076, 0.5382, 0.7704, 0.9467, 0.7417, 0.96, 0.7437, 0.9396, 0.02852, 0.8249, 0.0, 0.8391, 0.02777, 0.8077, 0.3718, 0.4305, 0.3626, 0.3915, 0.3952, 0.3937, 0.3948, 0.4576, 0.3428, 0.458, 0.3718, 0.4305, 0.1214, 0.928, 0.1068, 0.9901, 0.09585, 0.9569, 0.1143, 0.8692, 0.07152, 0.9037, 0.06466, 0.8828, 0.07152, 0.9037, 0.1214, 0.928, 0.09585, 0.9569, 0.6454, 0.4332, 0.6814, 0.3826, 0.7059, 0.4365, 0.4076, 0.9076, 0.4348, 0.9665, 0.4077, 0.9451, 0.37, 0.4961, 0.3759, 0.528, 0.3512, 0.5276, 0.37, 0.4961, 0.3887, 0.4854, 0.3933, 0.5176, 0.1068, 0.9901, 0.1214, 0.928, 0.1275, 0.9792, 0.543, 0.9292, 0.5154, 0.9349, 0.5208, 0.9103, 0.557, 0.4851, 0.6082, 0.4906, 0.5937, 0.5103, 0.4348, 0.9665, 0.4076, 0.9076, 0.4663, 0.9482, 0.543, 0.9292, 0.5208, 0.9103, 0.5453, 0.9076, 0.1143, 0.8692, 0.1214, 0.928, 0.07152, 0.9037, 0.557, 0.4851, 0.5248, 0.4878, 0.5278, 0.4581, 0.07152, 0.9037, 0.09585, 0.9569, 0.07446, 0.9791, 0.07446, 0.9791, 0.09585, 0.9569, 0.1068, 0.9901, 0.4663, 0.9482, 0.4076, 0.9076, 0.4481, 0.9115, 0.06156, 0.8494, 0.09776, 0.8444, 0.1091, 0.8689, 0.5453, 0.9484, 0.5154, 0.9349, 0.543, 0.9292, 0.1091, 0.8689, 0.09776, 0.8444, 0.1275, 0.8578, 0.557, 0.4851, 0.5278, 0.4581, 0.6012, 0.472, 0.1275, 0.8717, 0.1214, 0.928, 0.1143, 0.8692, 0.2824, 0.5049, 0.2464, 0.4728, 0.2915, 0.4632, 0.9051, 0.3441, 0.9011, 0.2953, 0.924, 0.3521, 0.37, 0.4961, 0.3512, 0.5276, 0.339, 0.4973, 0.5024, 0.9076, 0.5072, 0.8778, 0.5402, 0.9013, 0.4074, 0.4298, 0.3948, 0.4576, 0.3718, 0.4305, 0.9051, 0.426, 0.9011, 0.4756, 0.8686, 0.4529, 0.04489, 0.7293, 0.04617, 0.7847, 0.0204, 0.7636, 0.07107, 0.8087, 0.0538, 0.8293, 0.02852, 0.8249, 0.02852, 0.8249, 0.003268, 0.8653, 0.0, 0.8391, 0.4074, 0.4298, 0.3718, 0.4305, 0.3952, 0.3937, 0.3508, 0.03659, 0.3032, 0.0229, 0.3194, 0.01552, 0.1091, 0.8689, 0.05971, 0.8692, 0.06156, 0.8494, 0.02852, 0.8249, 0.06156, 0.8494, 0.003268, 0.8653, 0.7259, 0.4574, 0.6454, 0.4332, 0.7244, 0.4438, 0.4072, 0.7391, 0.4072, 0.7828, 0.3954, 0.7652, 0.5384, 0.4131, 0.5307, 0.3749, 0.5664, 0.3826, 0.02777, 0.8077, 0.0204, 0.7636, 0.04617, 0.7847, 0.06156, 0.8494, 0.02852, 0.8249, 0.0538, 0.8293, 0.924, 0.3521, 0.9236, 0.251, 0.9441, 0.3448, 0.3715, 0.7822, 0.3472, 0.8142, 0.3541, 0.7704, 0.6781, 0.5115, 0.6977, 0.4871, 0.7164, 0.5403, 0.765, 0.4574, 0.81, 0.4879, 0.7609, 0.5026, 0.4805, 0.3718, 0.4076, 0.3479, 0.417, 0.3284, 0.7752, 0.7785, 0.81, 0.8433, 0.7708, 0.7796, 0.3671, 0.882, 0.3933, 0.9309, 0.3448, 0.9147, 0.938, 0.7003, 0.9214, 0.6635, 0.9466, 0.668, 0.05081, 0.6595, 0.09175, 0.6823, 0.04013, 0.6989, 0.3339, 0.2627, 0.3779, 0.2455, 0.3822, 0.2862, 0.685, 0.6951, 0.6619, 0.6534, 0.6928, 0.6455, 0.9466, 0.668, 0.9657, 0.7023, 0.938, 0.7003, 0.4076, 0.8631, 0.4076, 0.9076, 0.394, 0.8684, 0.3339, 0.2627, 0.3822, 0.2862, 0.3438, 0.2938, 0.3372, 0.682, 0.3372, 0.765, 0.3076, 0.6933, 0.7969, 0.2657, 0.8051, 0.3036, 0.7587, 0.2859, 1.0, 0.7108, 1.0, 0.7762, 0.9826, 0.7213, 0.9826, 0.6019, 0.9796, 0.6251, 0.956, 0.63, 0.339, 0.3521, 0.3972, 0.3522, 0.3626, 0.3915, 0.964, 0.6589, 0.956, 0.63, 0.9796, 0.6251, 0.6781, 0.5115, 0.6884, 0.4576, 0.6977, 0.4871, 0.3374, 0.6683, 0.3448, 0.6555, 0.3448, 0.6927, 0.954, 0.5256, 0.9236, 0.5203, 0.9441, 0.4256, 0.6831, 0.5686, 0.6366, 0.5274, 0.6804, 0.5346, 0.9573, 0.1784, 0.9559, 0.141, 0.9826, 0.1697, 0.954, 0.2454, 0.9726, 0.2557, 0.9618, 0.3371, 0.7527, 0.3442, 0.8051, 0.3036, 0.7899, 0.3494, 0.8458, 0.9022, 0.8736, 0.9554, 0.8338, 0.9398, 0.9441, 0.3448, 0.954, 0.2454, 0.9618, 0.3371, 0.4663, 0.9309, 0.4967, 0.9076, 0.4967, 0.9712, 0.9215, 0.1524, 0.9089, 0.1158, 0.9359, 0.1104, 0.06459, 0.5992, 0.06774, 0.578, 0.118, 0.5555, 0.5046, 0.3479, 0.5307, 0.3749, 0.4805, 0.3718, 0.1911, 0.9589, 0.207, 0.9454, 0.2123, 0.9699, 0.3933, 0.5986, 0.3698, 0.6213, 0.3759, 0.589, 0.2123, 0.5851, 0.2413, 0.5914, 0.2204, 0.6293, 0.7392, 0.9016, 0.7704, 0.9031, 0.7677, 0.9249, 0.8007, 0.02727, 0.7894, 0.0, 0.8026, 0.002793, 0.751, 0.4214, 0.7244, 0.4438, 0.7059, 0.4365, 0.9341, 0.9221, 0.8974, 0.9212, 0.9206, 0.8984, 0.9984, 0.8331, 0.9727, 0.8411, 0.97, 0.8202, 0.1682, 0.7409, 0.154, 0.6999, 0.1953, 0.7188, 0.9984, 0.7762, 0.9984, 0.8331, 0.97, 0.8202, 0.7937, 0.06423, 0.7925, 0.1051, 0.7667, 0.07233, 0.8114, 0.05044, 0.7937, 0.06423, 0.8007, 0.02727, 0.7656, 0.02748, 0.7937, 0.06423, 0.7667, 0.07233, 0.7894, 0.0, 0.7656, 0.02748, 0.7411, 0.001449, 0.9407, 0.8388, 0.9188, 0.809, 0.9287, 0.7762, 0.9333, 0.8973, 0.8827, 0.882, 0.8911, 0.8614, 0.8911, 0.8614, 0.9188, 0.809, 0.9407, 0.8388, 0.2035, 0.8459, 0.2247, 0.8545, 0.2146, 0.871, 0.9011, 0.9852, 0.8827, 0.9522, 0.8974, 0.9212, 0.3698, 0.6213, 0.3512, 0.5888, 0.3759, 0.589, 0.3698, 0.6213, 0.3933, 0.5986, 0.3887, 0.6321, 0.9287, 0.7762, 0.9464, 0.7879, 0.9407, 0.8388, 0.2346, 0.9512, 0.2123, 0.9699, 0.207, 0.9454, 0.7504, 0.8688, 0.7301, 0.8292, 0.7526, 0.818, 0.8974, 0.9212, 0.9341, 0.9221, 0.9011, 0.9852, 0.2346, 0.9512, 0.2375, 0.9727, 0.2123, 0.9699, 0.9333, 0.8973, 0.8911, 0.8614, 0.9407, 0.8388, 0.7504, 0.8688, 0.7704, 0.9031, 0.7392, 0.9016, 0.8911, 0.8614, 0.8973, 0.7861, 0.9188, 0.809, 0.8973, 0.7861, 0.9287, 0.7762, 0.9188, 0.809, 0.9341, 0.9221, 0.9341, 0.9619, 0.9011, 0.9852, 0.1898, 0.6763, 0.2375, 0.6645, 0.2249, 0.6859, 0.2375, 0.932, 0.2346, 0.9512, 0.207, 0.9454, 0.8984, 0.8973, 0.9206, 0.8984, 0.8974, 0.9212, 0.7504, 0.8688, 0.7704, 0.8278, 0.7704, 0.9031, 0.9464, 0.8952, 0.9333, 0.8973, 0.9407, 0.8388, 0.2822, 0.6096, 0.2893, 0.641, 0.2478, 0.6339, 0.7885, 0.6305, 0.7701, 0.6421, 0.7597, 0.603, 0.954, 0.2454, 0.9441, 0.3448, 0.9236, 0.251, 0.7209, 0.9787, 0.6887, 0.982, 0.7154, 0.962, 0.8007, 0.02727, 0.7656, 0.02748, 0.7894, 0.0, 0.9322, 0.073, 0.9359, 0.1104, 0.9089, 0.1158, 0.1623, 0.7953, 0.1412, 0.7582, 0.1682, 0.7409, 0.1953, 0.7188, 0.154, 0.6999, 0.18, 0.6965, 0.154, 0.6999, 0.1275, 0.6813, 0.1331, 0.6555, 0.8007, 0.02727, 0.7937, 0.06423, 0.7656, 0.02748, 0.7501, 0.3751, 0.7059, 0.4365, 0.7011, 0.37, 0.2375, 0.6645, 0.1898, 0.6763, 0.1893, 0.6576, 0.154, 0.6999, 0.1331, 0.6555, 0.1898, 0.6763, 0.311, 0.6555, 0.3372, 0.682, 0.3076, 0.6933, 0.8019, 0.0929, 0.7937, 0.06423, 0.8114, 0.05044, 0.1525, 0.7148, 0.1682, 0.7409, 0.1412, 0.7582, 0.1898, 0.6763, 0.18, 0.6965, 0.154, 0.6999, 0.9215, 0.1524, 0.9559, 0.141, 0.9573, 0.1784, 0.7984, 0.4564, 0.748, 0.4386, 0.7895, 0.4281, 0.9795, 0.4251, 0.9477, 0.3874, 0.9618, 0.3371, 0.7244, 0.4438, 0.8114, 0.4569, 0.7259, 0.4574, 0.7366, 0.1947, 0.7796, 0.1716, 0.7764, 0.2124, 0.751, 0.4214, 0.748, 0.4386, 0.7244, 0.4438, 0.751, 0.4214, 0.7501, 0.3751, 0.7729, 0.4124, 0.7366, 0.1947, 0.7358, 0.1624, 0.7796, 0.1716, 0.8276, 0.3543, 0.8448, 0.3538, 0.8284, 0.3832, 0.2375, 0.9697, 0.2387, 0.9518, 0.2681, 0.9762, 0.9826, 0.1697, 0.9559, 0.141, 0.9795, 0.1475, 0.7022, 0.9013, 0.6887, 0.8785, 0.7201, 0.8986, 0.2387, 0.9518, 0.2681, 0.9479, 0.2681, 0.9762, 0.1331, 0.6555, 0.1893, 0.6576, 0.1898, 0.6763, 0.782, 0.536, 0.7609, 0.5026, 0.81, 0.4879, 0.9215, 0.1524, 0.9359, 0.1104, 0.9559, 0.141, 0.3698, 0.6213, 0.3371, 0.617, 0.3512, 0.5888, 0.6884, 0.4576, 0.7252, 0.4574, 0.6977, 0.4871, 0.2146, 0.871, 0.2247, 0.8545, 0.2375, 0.8777, 0.9051, 0.3441, 0.8686, 0.3187, 0.9011, 0.2953, 0.2168, 0.826, 0.2247, 0.8545, 0.2035, 0.8459, 0.2822, 0.6096, 0.2413, 0.5914, 0.2749, 0.5879, 0.7704, 0.8278, 0.7504, 0.8688, 0.7526, 0.818, 0.8682, 0.3734, 0.8917, 0.393, 0.8622, 0.389, 0.8917, 0.393, 0.8682, 0.3734, 0.8628, 0.3388, 0.924, 0.3521, 0.8917, 0.393, 0.9051, 0.3441, 0.9051, 0.3441, 0.8917, 0.393, 0.8628, 0.3388, 0.924, 0.3521, 0.9328, 0.4074, 0.8917, 0.393])
me_cube.materials.append(mat_material)
me_cube.use_remesh_preserve_volume = False
me_cube.use_remesh_preserve_attributes = False
me_cube.use_mirror_vertex_groups = False
me_cube.update()
arm_armature = bpy.data.armatures.new('Armature')  # bones are not reproduced

# ---- objects
ob_armature = bpy.data.objects.new('Armature', arm_armature)
ob_golem = bpy.data.objects.new('Golem', me_cube)

# ---- transforms, parenting, visibility, modifiers, constraints
ob_armature.location = (-0.00773, -0.005778, 0.9161)
ob_armature.scale = (0.7088, 0.7088, 0.7088)
ob_armature.hide_viewport = True
ob_armature.show_in_front = True
ob_armature.lineart.crease_threshold = 0.0
ob_golem.location = (0.0, 0.0, 0.0)
ob_golem.lock_rotations_4d = False
ob_golem.empty_display_type = 'ARROWS'
ob_golem.lineart.crease_threshold = 0.0
_vg = ob_golem.vertex_groups.new(name='Group')
for _i, _w in zip([9, 24, 43, 47, 49, 50, 54, 202, 216, 217, 218, 219, 261, 262, 263, 302, 303, 304, 345, 346, 347, 385, 396], [0.07551, 1.0, 0.986, 0.00266, 0.7711, 0.07551, 0.552, 1.0, 0.7711, 0.9789, 0.986, 0.1405, 0.00266, 0.0006243, 0.552, 0.7711, 0.986, 0.1405, 0.00266, 0.0006243, 0.552, 0.07551, 0.9789]): _vg.add([_i], _w, 'REPLACE')
_vg = ob_golem.vertex_groups.new(name='Bone.006')
for _i, _w in zip([42, 43, 44, 45, 47, 48, 49, 50, 54, 55, 202, 210, 211, 212, 302, 303, 304, 341, 343, 345, 346, 347, 358, 370, 385, 386, 396], [0.0, 0.9902, 0.0, 0.0, 0.301, 0.0, 0.9999, 0.8444, 0.9943, 0.0, 1.0, 6.15e-06, 0.9832, 0.9957, 0.9999, 0.9902, 0.4168, 0.0, 0.0, 0.301, 0.1699, 0.9943, 0.887, 0.0002553, 0.8444, 0.0, 0.9954]): _vg.add([_i], _w, 'REPLACE')
_vg = ob_golem.vertex_groups.new(name='Bone.002')
for _i, _w in zip([7, 9, 10, 17, 23, 36, 91, 92, 93, 257, 258, 259, 260, 261, 262, 278, 279, 280, 282, 284, 285, 287, 288, 289], [0.01987, 0.01136, 0.6411, 8.077e-05, 0.7573, 0.4269, 0.9895, 0.3055, 0.01237, 1.0, 1.0, 0.9761, 0.5852, 0.2061, 0.06086, 0.01237, 1.0, 0.3055, 1.0, 0.8821, 0.5595, 0.9895, 1.0, 0.886]): _vg.add([_i], _w, 'REPLACE')
_vg = ob_golem.vertex_groups.new(name='Bone.005')
for _i, _w in zip([42, 44, 45, 46, 47, 48, 50, 51, 55, 81, 210, 341, 342, 343, 345, 346, 360, 363, 365, 368, 369, 370, 385, 386], [0.9892, 0.9892, 0.9892, 0.004631, 0.6729, 0.9892, 0.03363, 0.7487, 0.9892, 0.004631, 0.5301, 1.0, 1.0, 0.9984, 0.6729, 0.02061, 1.0, 0.7487, 0.0001579, 0.004631, 1.0, 1.0, 0.03363, 0.9892]): _vg.add([_i], _w, 'REPLACE')
_vg = ob_golem.vertex_groups.new(name='Bone.003')
for _i, _w in zip([9, 10, 24, 36, 37, 38, 216, 217, 218, 219, 261, 262, 263, 277], [0.9849, 0.1054, 1.0, 0.2579, 1.0, 1.0, 0.9989, 1.0, 1.0, 1.0, 0.856, 0.6772, 0.9964, 1.0]): _vg.add([_i], _w, 'REPLACE')
_vg = ob_golem.vertex_groups.new(name='Bone')
for _i, _w in zip([0, 1, 2, 3, 4, 5, 6, 7, 8, 11, 12, 13, 14, 15, 16, 17, 18, 19, 20, 21, 22, 24, 25, 26, 27, 28, 29, 30, 31, 32, 33, 34, 35, 39, 40, 41, 46, 51, 52, 53, 56, 57, 58, 59, 60, 61, 62, 63, 64, 65, 66, 67, 68, 69, 70, 71, 72, 73, 74, 75, 76, 78, 79, 80, 81, 82, 84, 85, 86, 87, 88, 89, 90, 92, 93, 94, 95, 96, 97, 98, 99, 100, 101, 102, 103, 104, 105, 106, 107, 108, 109, 110, 111, 112, 113, 114, 115, 116, 117, 118, 119, 120, 121, 122, 123, 124, 125, 126, 127, 128, 135, 136, 137, 138, 139, 142, 143, 146, 162, 163, 164, 166, 167, 168, 169, 170, 171, 172, 173, 174, 175, 176, 177, 178, 179, 180, 181, 182, 183, 184, 185, 186, 187, 188, 189, 190, 191, 192, 193, 194, 195, 196, 197, 198, 199, 200, 201, 203, 204, 206, 207, 208, 209, 217, 218, 220, 221, 222, 223, 224, 225, 226, 227, 228, 229, 230, 231, 232, 233, 234, 235, 236, 237, 238, 239, 240, 241, 242, 243, 244, 245, 246, 247, 248, 249, 250, 251, 252, 253, 254, 255, 256, 264, 265, 266, 267, 268, 269, 270, 271, 272, 273, 274, 275, 276, 278, 280, 281, 283, 284, 285, 286, 290, 291, 292, 293, 294, 295, 296, 297, 298, 299, 300, 301, 305, 306, 307, 308, 309, 311, 312, 313, 314, 315, 316, 317, 318, 319, 321, 324, 325, 326, 328, 330, 333, 336, 338, 339, 340, 344, 348, 349, 350, 351, 352, 353, 354, 355, 356, 357, 359, 361, 362, 363, 364, 365, 366, 367, 368, 371, 372, 373, 374, 375, 376, 377, 378, 379, 380, 381, 382, 383, 384, 387, 388, 389, 390, 391, 392, 393, 394, 395], [1.0, 1.0, 1.0, 0.9992, 1.0, 1.0, 1.0, 1.0, 1.0, 0.9869, 0.2588, 0.8995, 0.8178, 1.0, 0.9903, 0.9985, 1.0, 1.0, 1.0, 0.9996, 0.7897, 0.0, 1.0, 0.9133, 1.0, 1.0, 0.0, 0.4624, 9.871e-17, 9.72e-14, 0.0, 0.0, 1.138e-10, 0.0, 0.0, 0.0, 0.8306, 0.000595, 0.01173, 0.1143, 1.0, 0.36, 0.04335, 0.0, 0.9894, 4.816e-13, 1.814e-05, 0.756, 1.0, 1.0, 1.0, 1.0, 1.0, 0.0, 3.464e-17, 2.256e-07, 1.316e-09, 1.0, 1.0, 0.9996, 0.0, 1.0, 1.0, 0.9999, 0.8306, 1.0, 0.9919, 0.2008, 1.0, 0.9967, 1.0, 1.0, 1.0, 0.4173, 0.9983, 0.9967, 0.9967, 0.9975, 1.0, 1.0, 1.0, 1.0, 1.0, 1.0, 1.0, 0.9975, 0.9975, 0.1897, 0.0, 0.0, 0.0, 0.0, 6.629e-15, 5.96e-15, 1.164e-16, 0.0, 3.491e-13, 0.0, 0.0, 7.336e-07, 0.0, 0.0, 0.0, 0.0, 1.0, 1.0, 1.0, 1.0, 1.0, 1.0, 1.0, 1.0, 1.0, 1.0, 1.0, 1.0, 1.0, 0.347, 0.0, 0.0, 0.0, 0.6318, 0.8995, 0.6318, 1.0, 1.0, 0.8995, 1.0, 0.6318, 1.0, 1.0, 1.0, 1.0, 1.0, 1.0, 1.0, 1.0, 1.0, 1.0, 0.9869, 1.0, 1.0, 1.0, 1.0, 1.0, 1.0, 1.0, 1.0, 0.9999, 1.0, 1.0, 1.0, 0.6318, 1.0, 1.0, 1.0, 0.01173, 0.4516, 0.0, 0.004831, 0.0, 0.0, 3.24e-19, 0.0, 0.0, 0.0, 0.0, 0.0, 0.0, 0.0, 0.0, 1.328e-12, 8.084e-15, 2.893e-15, 2.017e-11, 0.0, 1.216e-05, 1.092e-17, 6.68e-17, 0.006313, 3.693e-28, 2.54e-14, 4.39e-12, 0.0, 0.0, 1.286e-09, 0.0, 1.601e-09, 0.5901, 0.8676, 0.0, 3.873e-05, 0.0, 0.0, 2.781e-11, 0.0001369, 3.662e-12, 0.0, 9.59e-18, 0.9967, 0.09312, 0.9199, 0.9999, 0.9621, 1.0, 1.0, 1.0, 1.0, 1.0, 1.0, 1.0, 1.0, 1.0, 0.9975, 1.0, 0.9983, 0.4173, 1.0, 1.0, 0.006933, 0.01512, 1.0, 1.0, 1.0, 1.0, 1.0, 1.0, 1.0, 1.0, 1.0, 1.0, 0.9996, 1.0, 1.0, 0.0, 0.0, 0.0, 0.0, 0.0, 8.161e-06, 3.359e-05, 3.501e-07, 0.0, 1.287e-13, 7.091e-13, 0.0, 0.0, 0.002962, 0.0, 0.0, 0.0, 0.0, 0.2377, 0.004627, 0.03724, 0.0, 1.0, 0.5234, 0.986, 0.1143, 0.9638, 1.0, 1.0, 1.0, 1.0, 1.0, 0.9999, 1.0, 1.0, 1.0, 0.9919, 1.0, 0.9999, 0.000595, 1.0, 0.9771, 0.36, 0.9988, 0.8306, 1.0, 1.0, 1.0, 1.0, 0.9995, 0.415, 1.0, 1.0, 0.7729, 1.0, 1.0, 1.0, 0.9159, 1.0, 1.0, 0.347, 1.0, 1.0, 0.9643, 1.0, 0.9804, 0.9975, 1.0]): _vg.add([_i], _w, 'REPLACE')
_vg = ob_golem.vertex_groups.new(name='Bone.004')
for _i, _w in zip([0, 13, 20, 22, 25, 27, 30, 42, 43, 46, 47, 52, 53, 55, 56, 57, 78, 81, 82, 84, 98, 166, 167, 168, 170, 171, 172, 173, 174, 175, 177, 178, 181, 182, 185, 189, 190, 191, 192, 193, 194, 195, 196, 197, 198, 201, 203, 264, 265, 269, 270, 273, 275, 297, 301, 340, 342, 344, 348, 351, 352, 353, 354, 355, 356, 357, 359, 361, 362, 363, 364, 365, 366, 367, 368, 369, 373, 374, 375, 376, 377, 383, 387, 389, 390, 391, 392, 393, 395], [0.9958, 0.4808, 0.002432, 0.9655, 0.2877, 0.9481, 0.8308, 0.01231, 0.04583, 1.0, 0.01055, 0.029, 0.3989, 0.0659, 0.9999, 1.0, 0.3366, 1.0, 0.9742, 1.0, 0.3571, 0.1102, 0.4808, 0.1102, 0.9994, 0.4808, 0.2877, 0.1102, 0.01117, 1.0, 0.9994, 1.0, 0.9638, 0.01117, 0.001872, 0.06508, 0.9638, 0.9952, 1.0, 1.0, 1.0, 0.9994, 0.9994, 0.1102, 1.0, 0.9768, 0.8233, 1.0, 0.04936, 0.9638, 0.01117, 0.001872, 0.4258, 0.06325, 0.2124, 0.8284, 0.306, 0.5356, 0.9997, 1.0, 0.06508, 0.9952, 1.0, 1.0, 0.0006932, 1.0, 0.9985, 0.9965, 0.9844, 0.984, 0.9932, 1.0, 0.4945, 0.9989, 0.9929, 0.08965, 0.1884, 0.0002855, 0.5176, 0.7018, 1.0, 0.001569, 1.0, 0.7102, 0.9994, 0.9941, 0.9996, 0.9994, 0.8965]): _vg.add([_i], _w, 'REPLACE')
_vg = ob_golem.vertex_groups.new(name='Bone.001')
for _i, _w in zip([0, 7, 11, 13, 14, 15, 16, 17, 18, 20, 23, 25, 26, 27, 90, 91, 92, 93, 166, 167, 168, 169, 171, 172, 173, 174, 176, 181, 182, 183, 184, 185, 186, 187, 188, 190, 197, 256, 260, 264, 265, 269, 270, 271, 272, 273, 274, 276, 278, 280, 281, 283, 284, 285, 286, 287, 294, 296, 297, 299, 300, 301, 348, 356, 377], [0.4225, 0.08767, 1.0, 0.087, 0.9829, 0.9389, 1.0, 1.0, 0.06539, 0.5396, 0.004666, 0.2245, 0.9506, 0.6269, 0.0005039, 0.6431, 1.0, 0.9333, 0.6173, 0.087, 0.6173, 0.9389, 0.087, 0.2245, 0.6173, 1.0, 0.9389, 0.7166, 1.0, 0.8642, 1.0, 1.0, 1.0, 0.9389, 0.9389, 0.7166, 0.6173, 0.9937, 0.03859, 0.04178, 0.9996, 0.7166, 1.0, 0.05518, 0.8642, 1.0, 1.0, 1.0, 0.9333, 1.0, 0.0005039, 0.9436, 0.9441, 0.3127, 1.0, 0.6431, 0.09432, 0.000629, 0.0003968, 0.9128, 0.9342, 0.9999, 2.31e-05, 0.7772, 0.002361]): _vg.add([_i], _w, 'REPLACE')
_vg = ob_golem.vertex_groups.new(name='Bone.009')
for _i, _w in zip([3, 12, 31, 40, 41, 58, 59, 61, 63, 69, 70, 71, 72, 76, 85, 106, 107, 108, 109, 112, 113, 114, 115, 116, 117, 118, 122, 130, 134, 145, 147, 150, 151, 205, 234, 235, 238, 241, 242, 243, 245, 246, 247, 249, 250, 251, 253, 255, 319, 323, 329, 331, 334], [0.01875, 0.2798, 0.9682, 0.9211, 1.0, 1.0, 0.001934, 0.9256, 0.9947, 1.0, 0.9947, 0.9682, 1.0, 0.9995, 0.9947, 0.2798, 0.5585, 1.0, 1.0, 0.9811, 0.8572, 0.9211, 0.9256, 1.0, 1.0, 0.9256, 0.9211, 0.0007312, 0.2121, 0.0001817, 0.0001817, 0.01082, 0.09398, 0.0001817, 0.9772, 1.0, 0.9995, 0.001934, 0.9256, 0.07175, 0.5585, 0.8572, 1.0, 0.7311, 1.0, 0.9811, 0.9947, 0.02155, 8.474e-05, 0.2121, 0.01082, 0.09398, 0.0007312]): _vg.add([_i], _w, 'REPLACE')
_vg = ob_golem.vertex_groups.new(name='Bone.010')
for _i, _w in zip([3, 21, 31, 58, 71, 75, 76, 77, 83, 108, 129, 130, 132, 133, 134, 140, 141, 144, 145, 146, 147, 148, 149, 150, 151, 152, 153, 155, 158, 159, 161, 165, 205, 214, 215, 234, 238, 243, 244, 247, 249, 250, 319, 320, 323, 327, 328, 329, 330, 331, 333, 334, 335, 337, 339, 379, 388], [0.007291, 0.04892, 0.02217, 0.07065, 0.02217, 0.04892, 0.06167, 0.9863, 0.9863, 0.01595, 0.9863, 1.0, 1.0, 0.6599, 0.9867, 1.0, 0.9863, 1.0, 0.9982, 0.3724, 0.9982, 0.9045, 1.0, 0.1966, 0.9999, 0.9045, 0.9045, 0.9045, 0.944, 0.6599, 0.6599, 0.9045, 0.9982, 0.9045, 1.0, 0.0254, 0.06167, 0.02074, 0.003235, 0.01595, 0.05683, 0.07065, 0.9946, 1.0, 0.9867, 0.6599, 0.3631, 0.1966, 0.94, 0.9999, 0.9843, 1.0, 0.944, 0.9863, 0.05763, 0.2422, 0.3724]): _vg.add([_i], _w, 'REPLACE')
_vg = ob_golem.vertex_groups.new(name='Bone.012')
for _i, _w in zip([59, 62, 107, 131, 133, 134, 148, 150, 152, 153, 154, 155, 156, 157, 158, 159, 160, 161, 162, 163, 164, 165, 204, 206, 207, 208, 209, 213, 214, 220, 222, 236, 239, 241, 245, 305, 306, 307, 308, 309, 310, 313, 314, 315, 318, 319, 321, 322, 323, 324, 325, 326, 327, 329, 332, 335, 336], [0.06386, 0.02688, 0.0001177, 0.9888, 0.2757, 0.001441, 0.6376, 0.601, 0.6376, 0.6376, 1.0, 0.6376, 1.0, 1.0, 0.5489, 0.2757, 1.0, 0.2757, 1.0, 1.0, 0.2021, 0.6376, 0.2021, 0.1573, 0.1276, 0.7798, 0.0007382, 1.0, 0.6376, 0.05828, 0.003773, 0.02688, 0.002077, 0.06386, 0.0001177, 0.8687, 0.9989, 0.9998, 0.04353, 0.2435, 0.9999, 0.5747, 0.02271, 0.03741, 0.02981, 0.2356, 1.0, 1.0, 0.001441, 0.9834, 0.5995, 0.9888, 0.2757, 0.601, 1.0, 0.5489, 0.921]): _vg.add([_i], _w, 'REPLACE')
_vg = ob_golem.vertex_groups.new(name='Bone.011')
for _i, _w in zip([29, 32, 33, 34, 39, 40, 59, 61, 62, 76, 107, 110, 111, 112, 114, 115, 118, 119, 120, 121, 122, 131, 134, 150, 154, 156, 157, 160, 162, 163, 207, 208, 209, 213, 220, 221, 222, 223, 224, 225, 228, 229, 230, 233, 234, 236, 237, 238, 239, 240, 241, 242, 245, 248, 251, 252, 305, 306, 307, 309, 310, 313, 318, 319, 321, 322, 323, 324, 325, 326, 329, 332], [0.04585, 0.2273, 0.2861, 0.9964, 1.0, 0.5757, 1.0, 0.4944, 1.0, 0.04891, 0.9935, 1.0, 1.0, 0.7594, 0.5757, 0.4944, 0.4944, 1.0, 1.0, 0.04585, 0.5757, 7.148e-13, 0.002395, 0.1781, 0.006775, 0.003833, 1.305e-06, 1.305e-06, 0.02539, 0.006775, 1.161e-05, 3.727e-11, 0.0, 0.02539, 0.9999, 0.9894, 1.0, 0.008788, 0.2592, 0.9997, 0.4813, 0.03037, 0.01023, 0.01388, 0.402, 1.0, 1.0, 0.04891, 0.9983, 0.5621, 1.0, 0.4944, 0.9935, 1.0, 0.7594, 0.7943, 4.647e-05, 0.002573, 0.0, 9.165e-17, 0.002082, 8.069e-07, 0.0, 1.113e-10, 1.305e-06, 0.003833, 0.002395, 3.87e-09, 1.188e-13, 7.148e-13, 0.1781, 0.006775]): _vg.add([_i], _w, 'REPLACE')
_vg = ob_golem.vertex_groups.new(name='Bone.013')
for _i, _w in zip([29, 32, 33, 34, 35, 121, 221, 223, 224, 225, 226, 227, 228, 229, 230, 231, 232, 233, 239, 240, 252], [1.0, 1.0, 0.93, 0.2488, 1.0, 1.0, 0.1814, 1.0, 1.0, 0.07552, 0.8326, 1.0, 0.8394, 1.0, 0.9999, 1.0, 1.0, 1.0, 0.2734, 0.1463, 0.9997]): _vg.add([_i], _w, 'REPLACE')
_vg = ob_golem.vertex_groups.new(name='Bone.014')
for _i, _w in zip([164, 204, 206, 207, 208, 209, 305, 308, 309, 311, 312, 313, 314, 315, 316, 317, 318, 324, 325], [1.0, 1.0, 0.9987, 1.0, 1.0, 0.9999, 1.0, 1.0, 1.0, 0.9979, 1.0, 0.9965, 0.7417, 1.0, 1.0, 0.1239, 0.9754, 0.9994, 1.0]): _vg.add([_i], _w, 'REPLACE')
_m = ob_golem.modifiers.new('Armature', 'ARMATURE')
_m.object = ob_armature

# ---- collection membership
col_collection_1.objects.link(ob_armature)
col_collection_1.objects.link(ob_golem)

# ---- scene / render settings (as saved in the file)
scene.frame_start = 70; scene.frame_end = 115; scene.frame_set(72)
scene.render.engine = 'BLENDER_EEVEE_NEXT'
scene.render.resolution_percentage = 50
scene.render.dither_intensity = 0.0
scene.cycles.use_denoising = False
scene.cycles.samples = 10
scene.cycles.sampling_pattern = 'TABULATED_SOBOL'
scene.cycles.light_sampling_threshold = 0.0
scene.cycles.use_adaptive_sampling = False
scene.cycles.use_light_tree = False
scene.cycles.blur_glossy = 0.0
scene.cycles.volume_bounces = 1
scene.cycles.pixel_filter_type = 'GAUSSIAN'
scene.cycles.sample_clamp_indirect = 0.0
scene.view_settings.view_transform = 'Standard'
bpy.context.view_layer.update()

# ---- added for rendering (the .blend has no active camera and no usable light): camera, sun
cam_auto = bpy.data.cameras.new('AutoCamera')
cam_auto.lens = 50.0
cam_auto.sensor_width = 36.0
cam_auto.clip_end = 1000.0
ob_auto_camera = bpy.data.objects.new('AutoCamera', cam_auto)
scene.collection.objects.link(ob_auto_camera)
ob_auto_camera.location = (2.42608, -2.91628, 2.81078)
ob_auto_camera.rotation_euler = (1.09748, -7.21219e-08, 0.694738)
scene.camera = ob_auto_camera
light_auto_sun = bpy.data.lights.new('AutoSun', 'SUN')
light_auto_sun.energy = 3.0
light_auto_sun.angle = 0.0523599
ob_auto_sun = bpy.data.objects.new('AutoSun', light_auto_sun)
scene.collection.objects.link(ob_auto_sun)
ob_auto_sun.rotation_euler = (0.872665, 0.174533, 0.523599)
bpy.context.view_layer.update()
